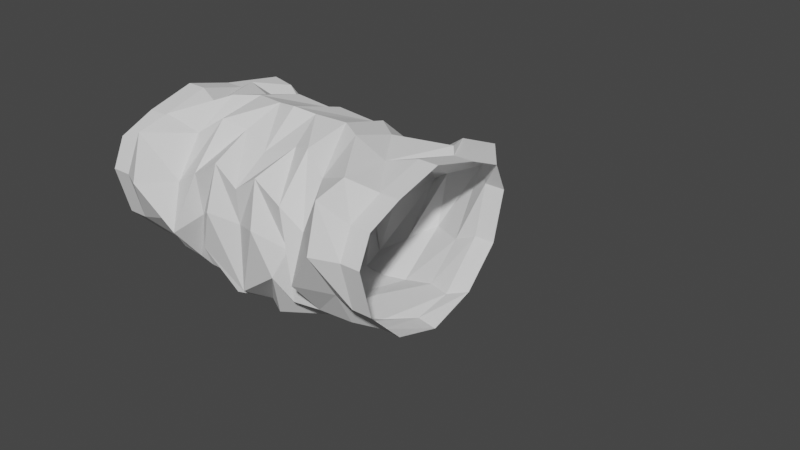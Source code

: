 # Source: tunnel_1.blend  (saved by Blender 2.92.15; exported with 4.5.12 LTS)
import bpy
from mathutils import Matrix  # noqa: F401  (used for matrix-valued properties, if any)

bpy.ops.wm.read_factory_settings(use_empty=True)
scene = bpy.context.scene
scene.name = 'Scene'

# ---- collections
col_collection = bpy.data.collections.new('Collection'); scene.collection.children.link(col_collection)
col_collection_002 = bpy.data.collections.new('Collection.002'); scene.collection.children.link(col_collection_002)
col_collection_001 = bpy.data.collections.new('Collection.001'); scene.collection.children.link(col_collection_001)

# ---- materials (node trees are filled in below, after node groups)
mat_material_001 = bpy.data.materials.new('Material.001')
mat_material_001.use_transparent_shadow = False

# ---- material node trees
mat_material_001.use_nodes = True; mat_material_001.node_tree.nodes.clear()
_N = mat_material_001.node_tree.nodes; _L = mat_material_001.node_tree.links
n0 = _N.new('ShaderNodeBsdfPrincipled'); n0.name = 'Principled BSDF'; n0.location = (10, 300)
n0.distribution = 'GGX'
n0.subsurface_method = 'BURLEY'
n0.inputs[0].default_value = (0.2075, 0.0, 0.8, 1.0)
n0.inputs[3].default_value = 1.45
n0.inputs[27].default_value = (0.0, 0.0, 0.0, 1.0)
n0.inputs[28].default_value = 1.0
n1 = _N.new('ShaderNodeOutputMaterial'); n1.name = 'Material Output'; n1.location = (300, 300)
_L.new(n0.outputs[0], n1.inputs[0])
n1.is_active_output = True

# ---- world
world_world = bpy.data.worlds.new('World'); scene.world = world_world
world_world.use_nodes = True; world_world.node_tree.nodes.clear()
_N = world_world.node_tree.nodes; _L = world_world.node_tree.links
n0 = _N.new('ShaderNodeOutputWorld'); n0.name = 'World Output'; n0.location = (300, 300)
n1 = _N.new('ShaderNodeBackground'); n1.name = 'Background'; n1.location = (10, 300)
n1.inputs[0].default_value = (0.05088, 0.05088, 0.05088, 1.0)
_L.new(n1.outputs[0], n0.inputs[0])
n0.is_active_output = True
world_world.color = (0.05088, 0.05088, 0.05088)
world_world.use_sun_shadow = False
world_world.sun_shadow_jitter_overblur = 0.0

# ---- meshes
me_cylinder_001 = bpy.data.meshes.new('Cylinder.001')
me_cylinder_001.from_pydata([(0.0, 2.829, 0.1069), (3.383, 2.915, -0.1064), (0.0, 2.849, -0.5618), (3.383, 2.19, -1.48), (0.0, 1.5, -2.046), (3.247, 1.625, -1.928), (0.0, 2.133e-08, -2.08), (3.151, -0.6757, -2.108), (0.0, -1.5, -1.784), (3.383, -2.049, -1.642), (0.0, -2.901, -1.07), (3.39, -2.722, -0.09959), (0.0, -2.528, 0.9729), (3.383, -2.936, 1.224), (0.0, -2.598, 2.052), (3.004, -2.583, 2.579), (0.0, -1.5, 2.746), (3.889, -0.9749, 2.752), (0.0, -2.006e-06, 3.552), (3.383, 0.6548, 3.484), (0.0, 1.5, 3.15), (3.383, 2.028, 2.76), (0.0, 2.653, 1.528), (3.378, 2.841, 2.133), (6.46, 2.598, -0.9482), (6.46, 3.0, 0.5518), (6.46, 1.5, -2.046), (6.452, -0.001257, -2.097), (6.46, -1.379, -1.9), (6.46, -2.237, -0.9482), (6.594, -2.867, 0.7076), (6.46, -2.793, 2.052), (6.434, -1.47, 3.291), (6.46, -1.221e-06, 3.552), (6.46, 1.5, 3.15), (6.406, 2.814, 2.028), (9.203, 2.848, -0.5599), (9.264, 2.972, 0.949), (9.264, 1.84, -1.829), (9.496, 0.4092, -1.915), (9.469, -0.919, -1.727), (9.473, -2.041, -0.9921), (9.264, -2.972, 0.1315), (9.582, -2.951, 1.54), (9.432, -1.736, 2.757), (9.264, -0.4083, 3.512), (9.608, 0.9327, 3.123), (9.339, 2.637, 1.502), (13.47, 2.634, -0.4196), (13.38, 2.993, 1.508), (13.38, 1.867, -1.535), (13.36, -0.5736, -1.821), (13.3, -2.065, -1.105), (13.6, -2.479, 0.05166), (13.36, -3.083, 1.511), (13.36, -3.018, 2.922), (13.36, -1.985, 3.164), (12.89, -0.3026, 3.0), (15.51, 1.74, 2.937), (13.38, 2.476, 2.646), (16.31, 2.598, -0.06674), (16.31, 3.0, 1.433), (16.36, 1.277, -1.667), (16.22, 0.08594, -1.759), (16.31, -1.5, -1.165), (16.31, -2.598, -0.06674), (16.31, -3.0, 1.433), (16.31, -2.598, 2.318), (16.31, -1.5, 2.791), (16.31, -7.502e-07, 3.193), (16.31, 1.5, 2.791), (17.03, 2.476, 2.646), (18.81, 2.598, -0.06674), (18.81, 3.0, 1.433), (18.81, 1.5, -1.165), (18.81, 1.143e-06, -1.628), (18.81, -1.5, -1.165), (18.81, -2.598, -0.06674), (18.81, -3.0, 1.433), (18.81, -2.598, 2.318), (18.81, -1.5, 2.791), (18.81, -9.263e-07, 3.193), (18.81, 1.5, 2.791), (18.81, 2.598, 2.318), (9.608, 0.9327, 3.123), (15.51, 1.74, 2.937)], [], [(0, 1, 3, 2), (2, 3, 5, 4), (4, 5, 7, 6), (6, 7, 9, 8), (8, 9, 11, 10), (10, 11, 13, 12), (12, 13, 15, 14), (14, 15, 17, 16), (16, 17, 19, 18), (18, 19, 21, 20), (1, 23, 35, 25), (20, 21, 23, 22), (22, 23, 1, 0), (31, 30, 42, 43), (3, 1, 25, 24), (7, 5, 26, 27), (23, 21, 34, 35), (5, 3, 24, 26), (21, 19, 33, 34), (19, 17, 32, 33), (17, 15, 31, 32), (15, 13, 30, 31), (13, 11, 29, 30), (11, 9, 28, 29), (9, 7, 27, 28), (46, 45, 57, 58), (28, 27, 39, 40), (35, 34, 46, 47), (24, 25, 37, 36), (32, 31, 43, 44), (29, 28, 40, 41), (25, 35, 47, 37), (26, 24, 36, 38), (33, 32, 44, 45), (30, 29, 41, 42), (27, 26, 38, 39), (34, 33, 45, 46), (51, 50, 62, 63), (43, 42, 54, 55), (40, 39, 51, 52), (47, 46, 58, 59), (36, 37, 49, 48), (44, 43, 55, 56), (41, 40, 52, 53), (37, 47, 59, 49), (38, 36, 48, 50), (45, 44, 56, 57), (42, 41, 53, 54), (39, 38, 50, 51), (63, 62, 74, 75), (55, 54, 66, 67), (52, 51, 63, 64), (59, 58, 70, 71), (48, 49, 61, 60), (56, 55, 67, 68), (53, 52, 64, 65), (49, 59, 71, 61), (50, 48, 60, 62), (57, 56, 68, 69), (54, 53, 65, 66), (67, 66, 78, 79), (64, 63, 75, 76), (71, 70, 82, 83), (60, 61, 73, 72), (68, 67, 79, 80), (65, 64, 76, 77), (61, 71, 83, 73), (62, 60, 72, 74), (66, 65, 77, 78), (58, 57, 69, 68, 80, 81, 82, 70), (58, 46, 84, 85)])
_uv = me_cylinder_001.uv_layers.new(name='UVMap')
_uv.uv.foreach_set('vector', [0.2592, 0.1289, 0.3207, 0.1497, 0.4638, 0.1048, 0.316, 0.09442, 0.316, 0.09442, 0.4638, 0.1048, 0.5308, 0.1074, 0.5703, 0.08115, 0.5703, 0.08115, 0.5308, 0.1074, 0.7101, 0.2662, 0.7544, 0.1495, 0.7544, 0.1495, 0.7101, 0.2662, 0.7534, 0.4209, 0.8653, 0.3277, 0.8653, 0.3277, 0.7534, 0.4209, 0.6907, 0.5923, 0.8653, 0.5966, 0.8653, 0.5966, 0.6907, 0.5923, 0.5796, 0.6641, 0.6422, 0.8182, 0.6422, 0.8182, 0.5796, 0.6641, 0.4598, 0.7272, 0.5037, 0.8298, 0.5037, 0.8298, 0.4598, 0.7272, 0.3372, 0.6119, 0.3176, 0.8173, 0.3176, 0.8173, 0.3372, 0.6119, 0.1884, 0.5297, 0.1683, 0.6697, 0.1683, 0.6697, 0.1884, 0.5297, 0.1621, 0.3866, 0.08553, 0.4909, 0.3207, 0.1497, 0.1958, 0.3053, 0.2484, 0.3144, 0.3113, 0.2214, 0.08553, 0.4909, 0.1621, 0.3866, 0.1958, 0.3053, 0.1167, 0.2575, 0.1167, 0.2575, 0.1958, 0.3053, 0.3207, 0.1497, 0.2592, 0.1289, 0.5049, 0.6355, 0.5965, 0.5786, 0.5883, 0.5008, 0.5119, 0.5356, 0.4638, 0.1048, 0.3207, 0.1497, 0.3113, 0.2214, 0.4231, 0.1689, 0.7101, 0.2662, 0.5308, 0.1074, 0.543, 0.1811, 0.6497, 0.244, 0.1958, 0.3053, 0.1621, 0.3866, 0.2359, 0.4406, 0.2484, 0.3144, 0.5308, 0.1074, 0.4638, 0.1048, 0.4231, 0.1689, 0.543, 0.1811, 0.1621, 0.3866, 0.1884, 0.5297, 0.2852, 0.5433, 0.2359, 0.4406, 0.1884, 0.5297, 0.3372, 0.6119, 0.3783, 0.6066, 0.2852, 0.5433, 0.3372, 0.6119, 0.4598, 0.7272, 0.5049, 0.6355, 0.3783, 0.6066, 0.4598, 0.7272, 0.5796, 0.6641, 0.5965, 0.5786, 0.5049, 0.6355, 0.5796, 0.6641, 0.6907, 0.5923, 0.6874, 0.476, 0.5965, 0.5786, 0.6907, 0.5923, 0.7534, 0.4209, 0.7004, 0.3547, 0.6874, 0.476, 0.7534, 0.4209, 0.7101, 0.2662, 0.6497, 0.244, 0.7004, 0.3547, 0.3234, 0.4538, 0.3519, 0.526, 0.3907, 0.4939, 0.3618, 0.4214, 0.7004, 0.3547, 0.6497, 0.244, 0.5749, 0.2739, 0.6104, 0.3506, 0.2484, 0.3144, 0.2359, 0.4406, 0.3234, 0.4538, 0.3153, 0.3336, 0.4231, 0.1689, 0.3113, 0.2214, 0.3299, 0.2944, 0.3942, 0.2422, 0.3783, 0.6066, 0.5049, 0.6355, 0.5119, 0.5356, 0.4344, 0.5524, 0.6874, 0.476, 0.7004, 0.3547, 0.6104, 0.3506, 0.6149, 0.425, 0.3113, 0.2214, 0.2484, 0.3144, 0.3153, 0.3336, 0.3299, 0.2944, 0.543, 0.1811, 0.4231, 0.1689, 0.3942, 0.2422, 0.4971, 0.2375, 0.2852, 0.5433, 0.3783, 0.6066, 0.4344, 0.5524, 0.3519, 0.526, 0.5965, 0.5786, 0.6874, 0.476, 0.6149, 0.425, 0.5883, 0.5008, 0.6497, 0.244, 0.543, 0.1811, 0.4971, 0.2375, 0.5749, 0.2739, 0.2359, 0.4406, 0.2852, 0.5433, 0.3519, 0.526, 0.3234, 0.4538, 0.5563, 0.3396, 0.4948, 0.2887, 0.4811, 0.3223, 0.514, 0.3379, 0.5119, 0.5356, 0.5883, 0.5008, 0.5333, 0.4783, 0.4872, 0.4997, 0.6104, 0.3506, 0.5749, 0.2739, 0.5563, 0.3396, 0.5709, 0.3897, 0.3153, 0.3336, 0.3234, 0.4538, 0.3618, 0.4214, 0.3528, 0.3467, 0.3942, 0.2422, 0.3299, 0.2944, 0.3768, 0.3133, 0.4465, 0.2833, 0.4344, 0.5524, 0.5119, 0.5356, 0.4872, 0.4997, 0.4525, 0.5038, 0.6149, 0.425, 0.6104, 0.3506, 0.5709, 0.3897, 0.5594, 0.4254, 0.3299, 0.2944, 0.3153, 0.3336, 0.3528, 0.3467, 0.3768, 0.3133, 0.4971, 0.2375, 0.3942, 0.2422, 0.4465, 0.2833, 0.4948, 0.2887, 0.3519, 0.526, 0.4344, 0.5524, 0.4525, 0.5038, 0.3907, 0.4939, 0.5883, 0.5008, 0.6149, 0.425, 0.5594, 0.4254, 0.5333, 0.4783, 0.5749, 0.2739, 0.4971, 0.2375, 0.4948, 0.2887, 0.5563, 0.3396, 0.514, 0.3379, 0.4811, 0.3223, 0.4682, 0.3635, 0.4825, 0.3702, 0.4872, 0.4997, 0.5333, 0.4783, 0.5057, 0.442, 0.485, 0.4535, 0.5709, 0.3897, 0.5563, 0.3396, 0.514, 0.3379, 0.5325, 0.3761, 0.3528, 0.3467, 0.3618, 0.4214, 0.3933, 0.4033, 0.3923, 0.3689, 0.4465, 0.2833, 0.3768, 0.3133, 0.4048, 0.3447, 0.439, 0.3212, 0.4525, 0.5038, 0.4872, 0.4997, 0.485, 0.4535, 0.4559, 0.4555, 0.5594, 0.4254, 0.5709, 0.3897, 0.5325, 0.3761, 0.5262, 0.4122, 0.3768, 0.3133, 0.3528, 0.3467, 0.3923, 0.3689, 0.4048, 0.3447, 0.4948, 0.2887, 0.4465, 0.2833, 0.439, 0.3212, 0.4811, 0.3223, 0.3907, 0.4939, 0.4525, 0.5038, 0.4559, 0.4555, 0.4151, 0.4417, 0.5333, 0.4783, 0.5594, 0.4254, 0.5262, 0.4122, 0.5057, 0.442, 0.485, 0.4535, 0.5057, 0.442, 0.4834, 0.4086, 0.4749, 0.4127, 0.5325, 0.3761, 0.514, 0.3379, 0.4825, 0.3702, 0.4902, 0.3831, 0.3923, 0.3689, 0.3933, 0.4033, 0.4415, 0.3913, 0.4385, 0.3796, 0.439, 0.3212, 0.4048, 0.3447, 0.4409, 0.3712, 0.4526, 0.3637, 0.4559, 0.4555, 0.485, 0.4535, 0.4749, 0.4127, 0.4635, 0.4117, 0.5262, 0.4122, 0.5325, 0.3761, 0.4902, 0.3831, 0.4902, 0.397, 0.4048, 0.3447, 0.3923, 0.3689, 0.4385, 0.3796, 0.4409, 0.3712, 0.4811, 0.3223, 0.439, 0.3212, 0.4526, 0.3637, 0.4682, 0.3635, 0.5057, 0.442, 0.5262, 0.4122, 0.4902, 0.397, 0.4834, 0.4086, 0.3618, 0.4214, 0.3907, 0.4939, 0.4151, 0.4417, 0.4559, 0.4555, 0.4635, 0.4117, 0.45, 0.4039, 0.4415, 0.3913, 0.3933, 0.4033, 0.3618, 0.4214, 0.3234, 0.4538, 0.3234, 0.4538, 0.3618, 0.4214])
me_cylinder_001.use_remesh_fix_poles = True
me_cylinder_001.use_remesh_preserve_attributes = False
me_cylinder_001.use_mirror_vertex_groups = False
me_cylinder_001.update()
me_cylinder = bpy.data.meshes.new('Cylinder')
me_cylinder.from_pydata([(0.0, 1.0, -1.0), (0.0, 1.0, 1.0), (0.1951, 0.9808, -1.0), (0.1951, 0.9808, 1.0), (0.3827, 0.9239, -1.0), (0.3827, 0.9239, 1.0), (0.5556, 0.8315, -1.0), (0.5556, 0.8315, 1.0), (0.7071, 0.7071, -1.0), (0.7071, 0.7071, 1.0), (0.8315, 0.5556, -1.0), (0.8315, 0.5556, 1.0), (0.9239, 0.3827, -1.0), (0.9239, 0.3827, 1.0), (0.9808, 0.1951, -1.0), (0.9808, 0.1951, 1.0), (1.0, 7.55e-08, -1.0), (1.0, 7.55e-08, 1.0), (0.9808, -0.1951, -1.0), (0.9808, -0.1951, 1.0), (0.9239, -0.3827, -1.0), (0.9239, -0.3827, 1.0), (0.8315, -0.5556, -1.0), (0.8315, -0.5556, 1.0), (0.7071, -0.7071, -1.0), (0.7071, -0.7071, 1.0), (0.5556, -0.8315, -1.0), (0.5556, -0.8315, 1.0), (0.3827, -0.9239, -1.0), (0.3827, -0.9239, 1.0), (0.1951, -0.9808, -1.0), (0.1951, -0.9808, 1.0), (-3.258e-07, -1.0, -1.0), (-3.258e-07, -1.0, 1.0), (-0.1951, -0.9808, -1.0), (-0.1951, -0.9808, 1.0), (-0.3827, -0.9239, -1.0), (-0.3827, -0.9239, 1.0), (-0.5556, -0.8315, -1.0), (-0.5556, -0.8315, 1.0), (-0.7071, -0.7071, -1.0), (-0.7071, -0.7071, 1.0), (-0.8315, -0.5556, -1.0), (-0.8315, -0.5556, 1.0), (-0.9239, -0.3827, -1.0), (-0.9239, -0.3827, 1.0), (-0.9808, -0.1951, -1.0), (-0.9808, -0.1951, 1.0), (-1.0, 9.656e-07, -1.0), (-1.0, 9.656e-07, 1.0), (-0.9808, 0.1951, -1.0), (-0.9808, 0.1951, 1.0), (-0.9239, 0.3827, -1.0), (-0.9239, 0.3827, 1.0), (-0.8315, 0.5556, -1.0), (-0.8315, 0.5556, 1.0), (-0.7071, 0.7071, -1.0), (-0.7071, 0.7071, 1.0), (-0.5556, 0.8315, -1.0), (-0.5556, 0.8315, 1.0), (-0.3827, 0.9239, -1.0), (-0.3827, 0.9239, 1.0), (-0.1951, 0.9808, -1.0), (-0.1951, 0.9808, 1.0)], [], [(0, 1, 3, 2), (2, 3, 5, 4), (4, 5, 7, 6), (6, 7, 9, 8), (8, 9, 11, 10), (10, 11, 13, 12), (12, 13, 15, 14), (14, 15, 17, 16), (16, 17, 19, 18), (18, 19, 21, 20), (20, 21, 23, 22), (22, 23, 25, 24), (24, 25, 27, 26), (26, 27, 29, 28), (28, 29, 31, 30), (30, 31, 33, 32), (32, 33, 35, 34), (34, 35, 37, 36), (36, 37, 39, 38), (38, 39, 41, 40), (40, 41, 43, 42), (42, 43, 45, 44), (44, 45, 47, 46), (46, 47, 49, 48), (48, 49, 51, 50), (50, 51, 53, 52), (52, 53, 55, 54), (54, 55, 57, 56), (56, 57, 59, 58), (58, 59, 61, 60), (3, 1, 63, 61, 59, 57, 55, 53, 51, 49, 47, 45, 43, 41, 39, 37, 35, 33, 31, 29, 27, 25, 23, 21, 19, 17, 15, 13, 11, 9, 7, 5), (60, 61, 63, 62), (62, 63, 1, 0), (0, 2, 4, 6, 8, 10, 12, 14, 16, 18, 20, 22, 24, 26, 28, 30, 32, 34, 36, 38, 40, 42, 44, 46, 48, 50, 52, 54, 56, 58, 60, 62)])
_uv = me_cylinder.uv_layers.new(name='UVMap')
_uv.uv.foreach_set('vector', [1.0, 0.5, 1.0, 1.0, 0.9688, 1.0, 0.9688, 0.5, 0.9688, 0.5, 0.9688, 1.0, 0.9375, 1.0, 0.9375, 0.5, 0.9375, 0.5, 0.9375, 1.0, 0.9062, 1.0, 0.9062, 0.5, 0.9062, 0.5, 0.9062, 1.0, 0.875, 1.0, 0.875, 0.5, 0.875, 0.5, 0.875, 1.0, 0.8438, 1.0, 0.8438, 0.5, 0.8438, 0.5, 0.8438, 1.0, 0.8125, 1.0, 0.8125, 0.5, 0.8125, 0.5, 0.8125, 1.0, 0.7812, 1.0, 0.7812, 0.5, 0.7812, 0.5, 0.7812, 1.0, 0.75, 1.0, 0.75, 0.5, 0.75, 0.5, 0.75, 1.0, 0.7188, 1.0, 0.7188, 0.5, 0.7188, 0.5, 0.7188, 1.0, 0.6875, 1.0, 0.6875, 0.5, 0.6875, 0.5, 0.6875, 1.0, 0.6562, 1.0, 0.6562, 0.5, 0.6562, 0.5, 0.6562, 1.0, 0.625, 1.0, 0.625, 0.5, 0.625, 0.5, 0.625, 1.0, 0.5938, 1.0, 0.5938, 0.5, 0.5938, 0.5, 0.5938, 1.0, 0.5625, 1.0, 0.5625, 0.5, 0.5625, 0.5, 0.5625, 1.0, 0.5312, 1.0, 0.5312, 0.5, 0.5312, 0.5, 0.5312, 1.0, 0.5, 1.0, 0.5, 0.5, 0.5, 0.5, 0.5, 1.0, 0.4688, 1.0, 0.4688, 0.5, 0.4688, 0.5, 0.4688, 1.0, 0.4375, 1.0, 0.4375, 0.5, 0.4375, 0.5, 0.4375, 1.0, 0.4062, 1.0, 0.4062, 0.5, 0.4062, 0.5, 0.4062, 1.0, 0.375, 1.0, 0.375, 0.5, 0.375, 0.5, 0.375, 1.0, 0.3438, 1.0, 0.3438, 0.5, 0.3438, 0.5, 0.3438, 1.0, 0.3125, 1.0, 0.3125, 0.5, 0.3125, 0.5, 0.3125, 1.0, 0.2812, 1.0, 0.2812, 0.5, 0.2812, 0.5, 0.2812, 1.0, 0.25, 1.0, 0.25, 0.5, 0.25, 0.5, 0.25, 1.0, 0.2188, 1.0, 0.2188, 0.5, 0.2188, 0.5, 0.2188, 1.0, 0.1875, 1.0, 0.1875, 0.5, 0.1875, 0.5, 0.1875, 1.0, 0.1562, 1.0, 0.1562, 0.5, 0.1562, 0.5, 0.1562, 1.0, 0.125, 1.0, 0.125, 0.5, 0.125, 0.5, 0.125, 1.0, 0.09375, 1.0, 0.09375, 0.5, 0.09375, 0.5, 0.09375, 1.0, 0.0625, 1.0, 0.0625, 0.5, 0.2968, 0.4854, 0.25, 0.49, 0.2032, 0.4854, 0.1582, 0.4717, 0.1167, 0.4496, 0.08029, 0.4197, 0.05045, 0.3833, 0.02827, 0.3418, 0.01461, 0.2968, 0.01, 0.25, 0.01461, 0.2032, 0.02827, 0.1582, 0.05045, 0.1167, 0.08029, 0.08029, 0.1167, 0.05045, 0.1582, 0.02827, 0.2032, 0.01461, 0.25, 0.01, 0.2968, 0.01461, 0.3418, 0.02827, 0.3833, 0.05045, 0.4197, 0.08029, 0.4496, 0.1167, 0.4717, 0.1582, 0.4854, 0.2032, 0.49, 0.25, 0.4854, 0.2968, 0.4717, 0.3418, 0.4496, 0.3833, 0.4197, 0.4197, 0.3833, 0.4496, 0.3418, 0.4717, 0.0625, 0.5, 0.0625, 1.0, 0.03125, 1.0, 0.03125, 0.5, 0.03125, 0.5, 0.03125, 1.0, 0.0, 1.0, 0.0, 0.5, 0.75, 0.49, 0.7968, 0.4854, 0.8418, 0.4717, 0.8833, 0.4496, 0.9197, 0.4197, 0.9496, 0.3833, 0.9717, 0.3418, 0.9854, 0.2968, 0.99, 0.25, 0.9854, 0.2032, 0.9717, 0.1582, 0.9496, 0.1167, 0.9197, 0.08029, 0.8833, 0.05045, 0.8418, 0.02827, 0.7968, 0.01461, 0.75, 0.01, 0.7032, 0.01461, 0.6582, 0.02827, 0.6167, 0.05045, 0.5803, 0.08029, 0.5504, 0.1167, 0.5283, 0.1582, 0.5146, 0.2032, 0.51, 0.25, 0.5146, 0.2968, 0.5283, 0.3418, 0.5504, 0.3833, 0.5803, 0.4197, 0.6167, 0.4496, 0.6582, 0.4717, 0.7032, 0.4854])
me_cylinder.materials.append(mat_material_001)
me_cylinder.use_remesh_fix_poles = True
me_cylinder.use_remesh_preserve_attributes = False
me_cylinder.use_mirror_vertex_groups = False
me_cylinder.update()
me_cylinder_002 = bpy.data.meshes.new('Cylinder.002')
me_cylinder_002.from_pydata([(0.0, 1.0, -1.0), (0.0, 1.0, 1.0), (0.1951, 0.9808, -1.0), (0.1951, 0.9808, 1.0), (0.3827, 0.9239, -1.0), (0.3827, 0.9239, 1.0), (0.5556, 0.8315, -1.0), (0.5556, 0.8315, 1.0), (0.7071, 0.7071, -1.0), (0.7071, 0.7071, 1.0), (0.8315, 0.5556, -1.0), (0.8315, 0.5556, 1.0), (0.9239, 0.3827, -1.0), (0.9239, 0.3827, 1.0), (0.9808, 0.1951, -1.0), (0.9808, 0.1951, 1.0), (1.0, 7.55e-08, -1.0), (1.0, 7.55e-08, 1.0), (0.9808, -0.1951, -1.0), (0.9808, -0.1951, 1.0), (0.9239, -0.3827, -1.0), (0.9239, -0.3827, 1.0), (0.8315, -0.5556, -1.0), (0.8315, -0.5556, 1.0), (0.7071, -0.7071, -1.0), (0.7071, -0.7071, 1.0), (0.5556, -0.8315, -1.0), (0.5556, -0.8315, 1.0), (0.3827, -0.9239, -1.0), (0.3827, -0.9239, 1.0), (0.1951, -0.9808, -1.0), (0.1951, -0.9808, 1.0), (-3.258e-07, -1.0, -1.0), (-3.258e-07, -1.0, 1.0), (-0.1951, -0.9808, -1.0), (-0.1951, -0.9808, 1.0), (-0.3827, -0.9239, -1.0), (-0.3827, -0.9239, 1.0), (-0.5556, -0.8315, -1.0), (-0.5556, -0.8315, 1.0), (-0.7071, -0.7071, -1.0), (-0.7071, -0.7071, 1.0), (-0.8315, -0.5556, -1.0), (-0.8315, -0.5556, 1.0), (-0.9239, -0.3827, -1.0), (-0.9239, -0.3827, 1.0), (-0.9808, -0.1951, -1.0), (-0.9808, -0.1951, 1.0), (-1.0, 9.656e-07, -1.0), (-1.0, 9.656e-07, 1.0), (-0.9808, 0.1951, -1.0), (-0.9808, 0.1951, 1.0), (-0.9239, 0.3827, -1.0), (-0.9239, 0.3827, 1.0), (-0.8315, 0.5556, -1.0), (-0.8315, 0.5556, 1.0), (-0.7071, 0.7071, -1.0), (-0.7071, 0.7071, 1.0), (-0.5556, 0.8315, -1.0), (-0.5556, 0.8315, 1.0), (-0.3827, 0.9239, -1.0), (-0.3827, 0.9239, 1.0), (-0.1951, 0.9808, -1.0), (-0.1951, 0.9808, 1.0)], [], [(0, 1, 3, 2), (2, 3, 5, 4), (4, 5, 7, 6), (6, 7, 9, 8), (8, 9, 11, 10), (10, 11, 13, 12), (12, 13, 15, 14), (14, 15, 17, 16), (16, 17, 19, 18), (18, 19, 21, 20), (20, 21, 23, 22), (22, 23, 25, 24), (24, 25, 27, 26), (26, 27, 29, 28), (28, 29, 31, 30), (30, 31, 33, 32), (32, 33, 35, 34), (34, 35, 37, 36), (36, 37, 39, 38), (38, 39, 41, 40), (40, 41, 43, 42), (42, 43, 45, 44), (44, 45, 47, 46), (46, 47, 49, 48), (48, 49, 51, 50), (50, 51, 53, 52), (52, 53, 55, 54), (54, 55, 57, 56), (56, 57, 59, 58), (58, 59, 61, 60), (3, 1, 63, 61, 59, 57, 55, 53, 51, 49, 47, 45, 43, 41, 39, 37, 35, 33, 31, 29, 27, 25, 23, 21, 19, 17, 15, 13, 11, 9, 7, 5), (60, 61, 63, 62), (62, 63, 1, 0), (0, 2, 4, 6, 8, 10, 12, 14, 16, 18, 20, 22, 24, 26, 28, 30, 32, 34, 36, 38, 40, 42, 44, 46, 48, 50, 52, 54, 56, 58, 60, 62)])
_uv = me_cylinder_002.uv_layers.new(name='UVMap')
_uv.uv.foreach_set('vector', [1.0, 0.5, 1.0, 1.0, 0.9688, 1.0, 0.9688, 0.5, 0.9688, 0.5, 0.9688, 1.0, 0.9375, 1.0, 0.9375, 0.5, 0.9375, 0.5, 0.9375, 1.0, 0.9062, 1.0, 0.9062, 0.5, 0.9062, 0.5, 0.9062, 1.0, 0.875, 1.0, 0.875, 0.5, 0.875, 0.5, 0.875, 1.0, 0.8438, 1.0, 0.8438, 0.5, 0.8438, 0.5, 0.8438, 1.0, 0.8125, 1.0, 0.8125, 0.5, 0.8125, 0.5, 0.8125, 1.0, 0.7812, 1.0, 0.7812, 0.5, 0.7812, 0.5, 0.7812, 1.0, 0.75, 1.0, 0.75, 0.5, 0.75, 0.5, 0.75, 1.0, 0.7188, 1.0, 0.7188, 0.5, 0.7188, 0.5, 0.7188, 1.0, 0.6875, 1.0, 0.6875, 0.5, 0.6875, 0.5, 0.6875, 1.0, 0.6562, 1.0, 0.6562, 0.5, 0.6562, 0.5, 0.6562, 1.0, 0.625, 1.0, 0.625, 0.5, 0.625, 0.5, 0.625, 1.0, 0.5938, 1.0, 0.5938, 0.5, 0.5938, 0.5, 0.5938, 1.0, 0.5625, 1.0, 0.5625, 0.5, 0.5625, 0.5, 0.5625, 1.0, 0.5312, 1.0, 0.5312, 0.5, 0.5312, 0.5, 0.5312, 1.0, 0.5, 1.0, 0.5, 0.5, 0.5, 0.5, 0.5, 1.0, 0.4688, 1.0, 0.4688, 0.5, 0.4688, 0.5, 0.4688, 1.0, 0.4375, 1.0, 0.4375, 0.5, 0.4375, 0.5, 0.4375, 1.0, 0.4062, 1.0, 0.4062, 0.5, 0.4062, 0.5, 0.4062, 1.0, 0.375, 1.0, 0.375, 0.5, 0.375, 0.5, 0.375, 1.0, 0.3438, 1.0, 0.3438, 0.5, 0.3438, 0.5, 0.3438, 1.0, 0.3125, 1.0, 0.3125, 0.5, 0.3125, 0.5, 0.3125, 1.0, 0.2812, 1.0, 0.2812, 0.5, 0.2812, 0.5, 0.2812, 1.0, 0.25, 1.0, 0.25, 0.5, 0.25, 0.5, 0.25, 1.0, 0.2188, 1.0, 0.2188, 0.5, 0.2188, 0.5, 0.2188, 1.0, 0.1875, 1.0, 0.1875, 0.5, 0.1875, 0.5, 0.1875, 1.0, 0.1562, 1.0, 0.1562, 0.5, 0.1562, 0.5, 0.1562, 1.0, 0.125, 1.0, 0.125, 0.5, 0.125, 0.5, 0.125, 1.0, 0.09375, 1.0, 0.09375, 0.5, 0.09375, 0.5, 0.09375, 1.0, 0.0625, 1.0, 0.0625, 0.5, 0.2968, 0.4854, 0.25, 0.49, 0.2032, 0.4854, 0.1582, 0.4717, 0.1167, 0.4496, 0.08029, 0.4197, 0.05045, 0.3833, 0.02827, 0.3418, 0.01461, 0.2968, 0.01, 0.25, 0.01461, 0.2032, 0.02827, 0.1582, 0.05045, 0.1167, 0.08029, 0.08029, 0.1167, 0.05045, 0.1582, 0.02827, 0.2032, 0.01461, 0.25, 0.01, 0.2968, 0.01461, 0.3418, 0.02827, 0.3833, 0.05045, 0.4197, 0.08029, 0.4496, 0.1167, 0.4717, 0.1582, 0.4854, 0.2032, 0.49, 0.25, 0.4854, 0.2968, 0.4717, 0.3418, 0.4496, 0.3833, 0.4197, 0.4197, 0.3833, 0.4496, 0.3418, 0.4717, 0.0625, 0.5, 0.0625, 1.0, 0.03125, 1.0, 0.03125, 0.5, 0.03125, 0.5, 0.03125, 1.0, 0.0, 1.0, 0.0, 0.5, 0.75, 0.49, 0.7968, 0.4854, 0.8418, 0.4717, 0.8833, 0.4496, 0.9197, 0.4197, 0.9496, 0.3833, 0.9717, 0.3418, 0.9854, 0.2968, 0.99, 0.25, 0.9854, 0.2032, 0.9717, 0.1582, 0.9496, 0.1167, 0.9197, 0.08029, 0.8833, 0.05045, 0.8418, 0.02827, 0.7968, 0.01461, 0.75, 0.01, 0.7032, 0.01461, 0.6582, 0.02827, 0.6167, 0.05045, 0.5803, 0.08029, 0.5504, 0.1167, 0.5283, 0.1582, 0.5146, 0.2032, 0.51, 0.25, 0.5146, 0.2968, 0.5283, 0.3418, 0.5504, 0.3833, 0.5803, 0.4197, 0.6167, 0.4496, 0.6582, 0.4717, 0.7032, 0.4854])
me_cylinder_002.materials.append(mat_material_001)
me_cylinder_002.use_remesh_fix_poles = True
me_cylinder_002.use_remesh_preserve_attributes = False
me_cylinder_002.use_mirror_vertex_groups = False
me_cylinder_002.update()
me_cylinder_006 = bpy.data.meshes.new('Cylinder.006')
me_cylinder_006.from_pydata([(0.0, 2.829, 0.1069), (3.383, 2.915, -0.1064), (0.0, 2.849, -0.5618), (3.383, 2.19, -1.48), (0.0, 1.5, -2.046), (3.247, 1.625, -1.928), (0.0, 2.133e-08, -2.08), (3.151, -0.6757, -2.108), (0.0, -1.5, -1.784), (3.383, -2.049, -1.642), (0.0, -3.117, -1.07), (3.39, -2.722, -0.09959), (0.0, -2.528, 0.9729), (3.383, -2.936, 1.224), (0.0, -2.598, 2.052), (3.004, -2.583, 2.579), (0.0, -1.5, 2.746), (3.889, -0.9749, 2.752), (0.0, -2.006e-06, 3.552), (3.383, 0.6548, 3.484), (0.0, 1.5, 3.15), (3.383, 2.028, 2.76), (0.0, 2.178, 1.528), (3.378, 2.841, 2.133), (6.46, 2.598, -0.9482), (6.46, 3.0, 0.5518), (6.46, 1.5, -2.046), (6.452, -0.001257, -2.097), (6.46, -1.379, -1.9), (6.46, -2.823, -0.9482), (6.594, -2.649, 0.7076), (6.46, -2.598, 2.052), (6.434, -1.47, 3.291), (6.46, -1.221e-06, 3.552), (6.46, 1.5, 3.15), (6.406, 2.814, 2.028), (9.203, 3.17, -0.5599), (9.264, 2.972, 0.949), (9.264, 1.84, -1.829), (9.496, -0.07668, -1.915), (9.469, -1.338, -1.727), (9.473, -2.575, -0.9921), (9.264, -2.576, 0.1315), (9.582, -2.547, 1.54), (9.432, -1.736, 2.757), (9.264, -0.4083, 3.512), (9.608, 0.9327, 3.123), (10.5, 2.984, 1.502), (13.47, 2.634, -0.4196), (13.38, 3.408, 1.508), (13.38, 1.867, -1.535), (13.36, -0.5736, -1.821), (13.3, -2.065, -1.105), (13.6, -2.479, 0.05166), (13.36, -3.396, 1.511), (13.36, -3.018, 2.922), (13.36, -1.985, 3.164), (12.89, -0.3026, 3.0), (15.51, 1.74, 2.937), (13.37, 3.021, 2.676), (16.31, 2.598, -0.06674), (16.31, 3.0, 1.433), (16.36, 1.277, -1.793), (16.22, 0.08594, -1.759), (16.31, -1.5, -1.165), (16.31, -2.598, -0.06674), (16.31, -3.0, 1.433), (16.31, -2.598, 2.318), (16.31, -1.5, 2.791), (16.31, -7.502e-07, 3.193), (16.31, 1.5, 2.791), (17.03, 3.279, 2.646), (18.81, 2.598, -0.06674), (18.81, 3.0, 1.433), (18.81, 1.5, -1.165), (18.81, 1.143e-06, -1.628), (18.81, -1.5, -1.165), (18.81, -2.598, -0.06674), (18.81, -3.0, 1.433), (18.81, -2.598, 2.318), (18.81, -1.5, 2.791), (18.81, -9.263e-07, 3.193), (18.81, 1.5, 2.791), (18.81, 2.598, 2.318), (9.608, 0.9327, 3.123), (15.51, 1.74, 2.937)], [], [(0, 1, 3, 2), (2, 3, 5, 4), (4, 5, 7, 6), (6, 7, 9, 8), (8, 9, 11, 10), (10, 11, 13, 12), (12, 13, 15, 14), (14, 15, 17, 16), (16, 17, 19, 18), (18, 19, 21, 20), (1, 23, 35, 25), (20, 21, 23, 22), (22, 23, 1, 0), (31, 30, 42, 43), (3, 1, 25, 24), (7, 5, 26, 27), (23, 21, 34, 35), (5, 3, 24, 26), (21, 19, 33, 34), (19, 17, 32, 33), (17, 15, 31, 32), (15, 13, 30, 31), (13, 11, 29, 30), (11, 9, 28, 29), (9, 7, 27, 28), (46, 45, 57, 58), (28, 27, 39, 40), (35, 34, 46, 47), (24, 25, 37, 36), (32, 31, 43, 44), (29, 28, 40, 41), (25, 35, 47, 37), (26, 24, 36, 38), (33, 32, 44, 45), (30, 29, 41, 42), (27, 26, 38, 39), (34, 33, 45, 46), (51, 50, 62, 63), (43, 42, 54, 55), (40, 39, 51, 52), (47, 46, 58, 59), (36, 37, 49, 48), (44, 43, 55, 56), (41, 40, 52, 53), (37, 47, 59, 49), (38, 36, 48, 50), (45, 44, 56, 57), (42, 41, 53, 54), (39, 38, 50, 51), (63, 62, 74, 75), (55, 54, 66, 67), (52, 51, 63, 64), (59, 58, 70, 71), (48, 49, 61, 60), (56, 55, 67, 68), (53, 52, 64, 65), (49, 59, 71, 61), (50, 48, 60, 62), (57, 56, 68, 69), (54, 53, 65, 66), (67, 66, 78, 79), (64, 63, 75, 76), (71, 70, 82, 83), (60, 61, 73, 72), (68, 67, 79, 80), (65, 64, 76, 77), (61, 71, 83, 73), (62, 60, 72, 74), (66, 65, 77, 78), (58, 57, 69, 68, 80, 81, 82, 70), (58, 46, 84, 85)])
_uv = me_cylinder_006.uv_layers.new(name='UVMap')
_uv.uv.foreach_set('vector', [0.2592, 0.1289, 0.3207, 0.1497, 0.4638, 0.1048, 0.316, 0.09442, 0.316, 0.09442, 0.4638, 0.1048, 0.5308, 0.1074, 0.5703, 0.08115, 0.5703, 0.08115, 0.5308, 0.1074, 0.7101, 0.2662, 0.7544, 0.1495, 0.7544, 0.1495, 0.7101, 0.2662, 0.7534, 0.4209, 0.8653, 0.3277, 0.8653, 0.3277, 0.7534, 0.4209, 0.6907, 0.5923, 0.8653, 0.5966, 0.8653, 0.5966, 0.6907, 0.5923, 0.5796, 0.6641, 0.6422, 0.8182, 0.6422, 0.8182, 0.5796, 0.6641, 0.4598, 0.7272, 0.5037, 0.8298, 0.5037, 0.8298, 0.4598, 0.7272, 0.3372, 0.6119, 0.3176, 0.8173, 0.3176, 0.8173, 0.3372, 0.6119, 0.1884, 0.5297, 0.1683, 0.6697, 0.1683, 0.6697, 0.1884, 0.5297, 0.1621, 0.3866, 0.08553, 0.4909, 0.3207, 0.1497, 0.1958, 0.3053, 0.2484, 0.3144, 0.3113, 0.2214, 0.08553, 0.4909, 0.1621, 0.3866, 0.1958, 0.3053, 0.1167, 0.2575, 0.1167, 0.2575, 0.1958, 0.3053, 0.3207, 0.1497, 0.2592, 0.1289, 0.5049, 0.6355, 0.5965, 0.5786, 0.5883, 0.5008, 0.5119, 0.5356, 0.4638, 0.1048, 0.3207, 0.1497, 0.3113, 0.2214, 0.4231, 0.1689, 0.7101, 0.2662, 0.5308, 0.1074, 0.543, 0.1811, 0.6497, 0.244, 0.1958, 0.3053, 0.1621, 0.3866, 0.2359, 0.4406, 0.2484, 0.3144, 0.5308, 0.1074, 0.4638, 0.1048, 0.4231, 0.1689, 0.543, 0.1811, 0.1621, 0.3866, 0.1884, 0.5297, 0.2852, 0.5433, 0.2359, 0.4406, 0.1884, 0.5297, 0.3372, 0.6119, 0.3783, 0.6066, 0.2852, 0.5433, 0.3372, 0.6119, 0.4598, 0.7272, 0.5049, 0.6355, 0.3783, 0.6066, 0.4598, 0.7272, 0.5796, 0.6641, 0.5965, 0.5786, 0.5049, 0.6355, 0.5796, 0.6641, 0.6907, 0.5923, 0.6874, 0.476, 0.5965, 0.5786, 0.6907, 0.5923, 0.7534, 0.4209, 0.7004, 0.3547, 0.6874, 0.476, 0.7534, 0.4209, 0.7101, 0.2662, 0.6497, 0.244, 0.7004, 0.3547, 0.3234, 0.4538, 0.3519, 0.526, 0.3907, 0.4939, 0.3618, 0.4214, 0.7004, 0.3547, 0.6497, 0.244, 0.5749, 0.2739, 0.6104, 0.3506, 0.2484, 0.3144, 0.2359, 0.4406, 0.3234, 0.4538, 0.3153, 0.3336, 0.4231, 0.1689, 0.3113, 0.2214, 0.3299, 0.2944, 0.3942, 0.2422, 0.3783, 0.6066, 0.5049, 0.6355, 0.5119, 0.5356, 0.4344, 0.5524, 0.6874, 0.476, 0.7004, 0.3547, 0.6104, 0.3506, 0.6149, 0.425, 0.3113, 0.2214, 0.2484, 0.3144, 0.3153, 0.3336, 0.3299, 0.2944, 0.543, 0.1811, 0.4231, 0.1689, 0.3942, 0.2422, 0.4971, 0.2375, 0.2852, 0.5433, 0.3783, 0.6066, 0.4344, 0.5524, 0.3519, 0.526, 0.5965, 0.5786, 0.6874, 0.476, 0.6149, 0.425, 0.5883, 0.5008, 0.6497, 0.244, 0.543, 0.1811, 0.4971, 0.2375, 0.5749, 0.2739, 0.2359, 0.4406, 0.2852, 0.5433, 0.3519, 0.526, 0.3234, 0.4538, 0.5563, 0.3396, 0.4948, 0.2887, 0.4811, 0.3223, 0.514, 0.3379, 0.5119, 0.5356, 0.5883, 0.5008, 0.5333, 0.4783, 0.4872, 0.4997, 0.6104, 0.3506, 0.5749, 0.2739, 0.5563, 0.3396, 0.5709, 0.3897, 0.3153, 0.3336, 0.3234, 0.4538, 0.3618, 0.4214, 0.3528, 0.3467, 0.3942, 0.2422, 0.3299, 0.2944, 0.3768, 0.3133, 0.4465, 0.2833, 0.4344, 0.5524, 0.5119, 0.5356, 0.4872, 0.4997, 0.4525, 0.5038, 0.6149, 0.425, 0.6104, 0.3506, 0.5709, 0.3897, 0.5594, 0.4254, 0.3299, 0.2944, 0.3153, 0.3336, 0.3528, 0.3467, 0.3768, 0.3133, 0.4971, 0.2375, 0.3942, 0.2422, 0.4465, 0.2833, 0.4948, 0.2887, 0.3519, 0.526, 0.4344, 0.5524, 0.4525, 0.5038, 0.3907, 0.4939, 0.5883, 0.5008, 0.6149, 0.425, 0.5594, 0.4254, 0.5333, 0.4783, 0.5749, 0.2739, 0.4971, 0.2375, 0.4948, 0.2887, 0.5563, 0.3396, 0.514, 0.3379, 0.4811, 0.3223, 0.4682, 0.3635, 0.4825, 0.3702, 0.4872, 0.4997, 0.5333, 0.4783, 0.5057, 0.442, 0.485, 0.4535, 0.5709, 0.3897, 0.5563, 0.3396, 0.514, 0.3379, 0.5325, 0.3761, 0.3528, 0.3467, 0.3618, 0.4214, 0.3933, 0.4033, 0.3923, 0.3689, 0.4465, 0.2833, 0.3768, 0.3133, 0.4048, 0.3447, 0.439, 0.3212, 0.4525, 0.5038, 0.4872, 0.4997, 0.485, 0.4535, 0.4559, 0.4555, 0.5594, 0.4254, 0.5709, 0.3897, 0.5325, 0.3761, 0.5262, 0.4122, 0.3768, 0.3133, 0.3528, 0.3467, 0.3923, 0.3689, 0.4048, 0.3447, 0.4948, 0.2887, 0.4465, 0.2833, 0.439, 0.3212, 0.4811, 0.3223, 0.3907, 0.4939, 0.4525, 0.5038, 0.4559, 0.4555, 0.4151, 0.4417, 0.5333, 0.4783, 0.5594, 0.4254, 0.5262, 0.4122, 0.5057, 0.442, 0.485, 0.4535, 0.5057, 0.442, 0.4834, 0.4086, 0.4749, 0.4127, 0.5325, 0.3761, 0.514, 0.3379, 0.4825, 0.3702, 0.4902, 0.3831, 0.3923, 0.3689, 0.3933, 0.4033, 0.4415, 0.3913, 0.4385, 0.3796, 0.439, 0.3212, 0.4048, 0.3447, 0.4409, 0.3712, 0.4526, 0.3637, 0.4559, 0.4555, 0.485, 0.4535, 0.4749, 0.4127, 0.4635, 0.4117, 0.5262, 0.4122, 0.5325, 0.3761, 0.4902, 0.3831, 0.4902, 0.397, 0.4048, 0.3447, 0.3923, 0.3689, 0.4385, 0.3796, 0.4409, 0.3712, 0.4811, 0.3223, 0.439, 0.3212, 0.4526, 0.3637, 0.4682, 0.3635, 0.5057, 0.442, 0.5262, 0.4122, 0.4902, 0.397, 0.4834, 0.4086, 0.3618, 0.4214, 0.3907, 0.4939, 0.4151, 0.4417, 0.4559, 0.4555, 0.4635, 0.4117, 0.45, 0.4039, 0.4415, 0.3913, 0.3933, 0.4033, 0.3618, 0.4214, 0.3234, 0.4538, 0.3234, 0.4538, 0.3618, 0.4214])
me_cylinder_006.use_remesh_fix_poles = True
me_cylinder_006.use_remesh_preserve_attributes = False
me_cylinder_006.use_mirror_vertex_groups = False
me_cylinder_006.update()
me_cylinder_008 = bpy.data.meshes.new('Cylinder.008')
me_cylinder_008.from_pydata([(0.0, 1.0, -1.0), (0.0, 1.0, 1.0), (0.1951, 0.9808, -1.0), (0.1951, 0.9808, 1.0), (0.3827, 0.9239, -1.0), (0.3827, 0.9239, 1.0), (0.5556, 0.8315, -1.0), (0.5556, 0.8315, 1.0), (0.7071, 0.7071, -1.0), (0.7071, 0.7071, 1.0), (0.8315, 0.5556, -1.0), (0.8315, 0.5556, 1.0), (0.9239, 0.3827, -1.0), (0.9239, 0.3827, 1.0), (0.9808, 0.1951, -1.0), (0.9808, 0.1951, 1.0), (1.0, 7.55e-08, -1.0), (1.0, 7.55e-08, 1.0), (0.9808, -0.1951, -1.0), (0.9808, -0.1951, 1.0), (0.9239, -0.3827, -1.0), (0.9239, -0.3827, 1.0), (0.8315, -0.5556, -1.0), (0.8315, -0.5556, 1.0), (0.7071, -0.7071, -1.0), (0.7071, -0.7071, 1.0), (0.5556, -0.8315, -1.0), (0.5556, -0.8315, 1.0), (0.3827, -0.9239, -1.0), (0.3827, -0.9239, 1.0), (0.1951, -0.9808, -1.0), (0.1951, -0.9808, 1.0), (-3.258e-07, -1.0, -1.0), (-3.258e-07, -1.0, 1.0), (-0.1951, -0.9808, -1.0), (-0.1951, -0.9808, 1.0), (-0.3827, -0.9239, -1.0), (-0.3827, -0.9239, 1.0), (-0.5556, -0.8315, -1.0), (-0.5556, -0.8315, 1.0), (-0.7071, -0.7071, -1.0), (-0.7071, -0.7071, 1.0), (-0.8315, -0.5556, -1.0), (-0.8315, -0.5556, 1.0), (-0.9239, -0.3827, -1.0), (-0.9239, -0.3827, 1.0), (-0.9808, -0.1951, -1.0), (-0.9808, -0.1951, 1.0), (-1.0, 9.656e-07, -1.0), (-1.0, 9.656e-07, 1.0), (-0.9808, 0.1951, -1.0), (-0.9808, 0.1951, 1.0), (-0.9239, 0.3827, -1.0), (-0.9239, 0.3827, 1.0), (-0.8315, 0.5556, -1.0), (-0.8315, 0.5556, 1.0), (-0.7071, 0.7071, -1.0), (-0.7071, 0.7071, 1.0), (-0.5556, 0.8315, -1.0), (-0.5556, 0.8315, 1.0), (-0.3827, 0.9239, -1.0), (-0.3827, 0.9239, 1.0), (-0.1951, 0.9808, -1.0), (-0.1951, 0.9808, 1.0)], [], [(0, 1, 3, 2), (2, 3, 5, 4), (4, 5, 7, 6), (6, 7, 9, 8), (8, 9, 11, 10), (10, 11, 13, 12), (12, 13, 15, 14), (14, 15, 17, 16), (16, 17, 19, 18), (18, 19, 21, 20), (20, 21, 23, 22), (22, 23, 25, 24), (24, 25, 27, 26), (26, 27, 29, 28), (28, 29, 31, 30), (30, 31, 33, 32), (32, 33, 35, 34), (34, 35, 37, 36), (36, 37, 39, 38), (38, 39, 41, 40), (40, 41, 43, 42), (42, 43, 45, 44), (44, 45, 47, 46), (46, 47, 49, 48), (48, 49, 51, 50), (50, 51, 53, 52), (52, 53, 55, 54), (54, 55, 57, 56), (56, 57, 59, 58), (58, 59, 61, 60), (3, 1, 63, 61, 59, 57, 55, 53, 51, 49, 47, 45, 43, 41, 39, 37, 35, 33, 31, 29, 27, 25, 23, 21, 19, 17, 15, 13, 11, 9, 7, 5), (60, 61, 63, 62), (62, 63, 1, 0), (0, 2, 4, 6, 8, 10, 12, 14, 16, 18, 20, 22, 24, 26, 28, 30, 32, 34, 36, 38, 40, 42, 44, 46, 48, 50, 52, 54, 56, 58, 60, 62)])
_uv = me_cylinder_008.uv_layers.new(name='UVMap')
_uv.uv.foreach_set('vector', [1.0, 0.5, 1.0, 1.0, 0.9688, 1.0, 0.9688, 0.5, 0.9688, 0.5, 0.9688, 1.0, 0.9375, 1.0, 0.9375, 0.5, 0.9375, 0.5, 0.9375, 1.0, 0.9062, 1.0, 0.9062, 0.5, 0.9062, 0.5, 0.9062, 1.0, 0.875, 1.0, 0.875, 0.5, 0.875, 0.5, 0.875, 1.0, 0.8438, 1.0, 0.8438, 0.5, 0.8438, 0.5, 0.8438, 1.0, 0.8125, 1.0, 0.8125, 0.5, 0.8125, 0.5, 0.8125, 1.0, 0.7812, 1.0, 0.7812, 0.5, 0.7812, 0.5, 0.7812, 1.0, 0.75, 1.0, 0.75, 0.5, 0.75, 0.5, 0.75, 1.0, 0.7188, 1.0, 0.7188, 0.5, 0.7188, 0.5, 0.7188, 1.0, 0.6875, 1.0, 0.6875, 0.5, 0.6875, 0.5, 0.6875, 1.0, 0.6562, 1.0, 0.6562, 0.5, 0.6562, 0.5, 0.6562, 1.0, 0.625, 1.0, 0.625, 0.5, 0.625, 0.5, 0.625, 1.0, 0.5938, 1.0, 0.5938, 0.5, 0.5938, 0.5, 0.5938, 1.0, 0.5625, 1.0, 0.5625, 0.5, 0.5625, 0.5, 0.5625, 1.0, 0.5312, 1.0, 0.5312, 0.5, 0.5312, 0.5, 0.5312, 1.0, 0.5, 1.0, 0.5, 0.5, 0.5, 0.5, 0.5, 1.0, 0.4688, 1.0, 0.4688, 0.5, 0.4688, 0.5, 0.4688, 1.0, 0.4375, 1.0, 0.4375, 0.5, 0.4375, 0.5, 0.4375, 1.0, 0.4062, 1.0, 0.4062, 0.5, 0.4062, 0.5, 0.4062, 1.0, 0.375, 1.0, 0.375, 0.5, 0.375, 0.5, 0.375, 1.0, 0.3438, 1.0, 0.3438, 0.5, 0.3438, 0.5, 0.3438, 1.0, 0.3125, 1.0, 0.3125, 0.5, 0.3125, 0.5, 0.3125, 1.0, 0.2812, 1.0, 0.2812, 0.5, 0.2812, 0.5, 0.2812, 1.0, 0.25, 1.0, 0.25, 0.5, 0.25, 0.5, 0.25, 1.0, 0.2188, 1.0, 0.2188, 0.5, 0.2188, 0.5, 0.2188, 1.0, 0.1875, 1.0, 0.1875, 0.5, 0.1875, 0.5, 0.1875, 1.0, 0.1562, 1.0, 0.1562, 0.5, 0.1562, 0.5, 0.1562, 1.0, 0.125, 1.0, 0.125, 0.5, 0.125, 0.5, 0.125, 1.0, 0.09375, 1.0, 0.09375, 0.5, 0.09375, 0.5, 0.09375, 1.0, 0.0625, 1.0, 0.0625, 0.5, 0.2968, 0.4854, 0.25, 0.49, 0.2032, 0.4854, 0.1582, 0.4717, 0.1167, 0.4496, 0.08029, 0.4197, 0.05045, 0.3833, 0.02827, 0.3418, 0.01461, 0.2968, 0.01, 0.25, 0.01461, 0.2032, 0.02827, 0.1582, 0.05045, 0.1167, 0.08029, 0.08029, 0.1167, 0.05045, 0.1582, 0.02827, 0.2032, 0.01461, 0.25, 0.01, 0.2968, 0.01461, 0.3418, 0.02827, 0.3833, 0.05045, 0.4197, 0.08029, 0.4496, 0.1167, 0.4717, 0.1582, 0.4854, 0.2032, 0.49, 0.25, 0.4854, 0.2968, 0.4717, 0.3418, 0.4496, 0.3833, 0.4197, 0.4197, 0.3833, 0.4496, 0.3418, 0.4717, 0.0625, 0.5, 0.0625, 1.0, 0.03125, 1.0, 0.03125, 0.5, 0.03125, 0.5, 0.03125, 1.0, 0.0, 1.0, 0.0, 0.5, 0.75, 0.49, 0.7968, 0.4854, 0.8418, 0.4717, 0.8833, 0.4496, 0.9197, 0.4197, 0.9496, 0.3833, 0.9717, 0.3418, 0.9854, 0.2968, 0.99, 0.25, 0.9854, 0.2032, 0.9717, 0.1582, 0.9496, 0.1167, 0.9197, 0.08029, 0.8833, 0.05045, 0.8418, 0.02827, 0.7968, 0.01461, 0.75, 0.01, 0.7032, 0.01461, 0.6582, 0.02827, 0.6167, 0.05045, 0.5803, 0.08029, 0.5504, 0.1167, 0.5283, 0.1582, 0.5146, 0.2032, 0.51, 0.25, 0.5146, 0.2968, 0.5283, 0.3418, 0.5504, 0.3833, 0.5803, 0.4197, 0.6167, 0.4496, 0.6582, 0.4717, 0.7032, 0.4854])
me_cylinder_008.materials.append(mat_material_001)
me_cylinder_008.use_remesh_fix_poles = True
me_cylinder_008.use_remesh_preserve_attributes = False
me_cylinder_008.use_mirror_vertex_groups = False
me_cylinder_008.update()
me_cylinder_003 = bpy.data.meshes.new('Cylinder.003')
me_cylinder_003.from_pydata([(0.0, 2.829, 0.1069), (3.383, 2.915, -0.1064), (0.0, 2.849, -0.5618), (3.383, 2.19, -1.48), (0.0, 1.5, -1.817), (3.247, 1.625, -1.782), (0.0, 2.133e-08, -1.765), (3.151, -0.1423, -1.766), (0.0, -1.5, -1.784), (3.383, -2.049, -1.642), (0.0, -2.574, -1.07), (5.344, -2.722, -0.09959), (0.0, -2.528, 0.9729), (3.383, -2.936, 1.224), (0.0, -2.598, 2.052), (3.004, -2.583, 2.579), (0.0, -1.5, 2.746), (3.732, -1.225, 3.077), (0.0, -0.3187, 3.714), (2.699, -0.1756, 3.611), (0.0, 1.5, 3.15), (3.383, 2.028, 2.76), (0.0, 3.036, 1.528), (3.378, 2.841, 2.133), (6.46, 2.598, -0.9482), (6.46, 3.877, 0.5518), (6.46, 1.5, -1.763), (6.452, -0.001257, -1.768), (6.46, -1.379, -1.718), (6.46, -2.237, -0.9482), (6.594, -2.393, 0.7076), (6.46, -2.598, 2.052), (6.434, -1.47, 3.291), (6.46, -1.221e-06, 3.552), (6.46, 1.5, 3.15), (6.406, 2.814, 2.028), (9.203, 3.17, -0.5599), (9.135, 3.597, 1.002), (9.264, 1.639, -1.717), (9.496, 0.4092, -1.622), (9.469, -0.919, -1.727), (9.473, -2.041, -0.9921), (9.264, -2.972, 0.1315), (9.582, -2.547, 1.54), (9.432, -1.736, 2.757), (9.264, -0.4083, 3.512), (9.608, 0.9327, 3.123), (8.889, 2.59, 1.838), (13.47, 2.634, -0.4196), (13.38, 3.795, 1.508), (13.38, 1.535, -1.424), (13.36, -0.5736, -1.613), (13.3, -1.824, -1.105), (13.6, -2.479, 0.05166), (13.36, -3.396, 1.511), (13.36, -3.018, 2.922), (13.36, -1.985, 3.164), (12.89, -0.3026, 3.0), (15.51, 1.74, 2.937), (13.38, 2.874, 2.646), (16.31, 2.598, -0.06674), (16.31, 3.0, 1.433), (16.36, 1.277, -1.363), (16.22, 0.08594, -1.592), (16.31, -1.5, -1.165), (16.31, -2.598, -0.06674), (16.31, -3.0, 1.433), (16.31, -2.598, 2.318), (16.31, -1.5, 2.791), (16.31, -7.502e-07, 3.193), (16.31, 1.5, 2.791), (17.03, 3.121, 2.646), (18.81, 2.598, -0.06674), (18.81, 3.0, 1.433), (18.81, 1.5, -1.165), (18.81, 1.143e-06, -1.628), (18.81, -1.5, -1.165), (18.81, -2.598, -0.06674), (18.81, -3.0, 1.433), (18.81, -2.598, 2.318), (18.81, -1.5, 2.791), (18.81, -9.263e-07, 3.193), (18.81, 1.5, 2.791), (18.81, 2.598, 2.318), (9.608, 0.9327, 3.123), (15.51, 1.74, 2.937)], [], [(0, 1, 3, 2), (2, 3, 5, 4), (4, 5, 7, 6), (6, 7, 9, 8), (8, 9, 11, 10), (10, 11, 13, 12), (12, 13, 15, 14), (14, 15, 17, 16), (16, 17, 19, 18), (18, 19, 21, 20), (1, 23, 35, 25), (20, 21, 23, 22), (22, 23, 1, 0), (31, 30, 42, 43), (3, 1, 25, 24), (7, 5, 26, 27), (23, 21, 34, 35), (5, 3, 24, 26), (21, 19, 33, 34), (19, 17, 32, 33), (17, 15, 31, 32), (15, 13, 30, 31), (13, 11, 29, 30), (11, 9, 28, 29), (9, 7, 27, 28), (46, 45, 57, 58), (28, 27, 39, 40), (35, 34, 46, 47), (24, 25, 37, 36), (32, 31, 43, 44), (29, 28, 40, 41), (25, 35, 47, 37), (26, 24, 36, 38), (33, 32, 44, 45), (30, 29, 41, 42), (27, 26, 38, 39), (34, 33, 45, 46), (51, 50, 62, 63), (43, 42, 54, 55), (40, 39, 51, 52), (47, 46, 58, 59), (36, 37, 49, 48), (44, 43, 55, 56), (41, 40, 52, 53), (37, 47, 59, 49), (38, 36, 48, 50), (45, 44, 56, 57), (42, 41, 53, 54), (39, 38, 50, 51), (63, 62, 74, 75), (55, 54, 66, 67), (52, 51, 63, 64), (59, 58, 70, 71), (48, 49, 61, 60), (56, 55, 67, 68), (53, 52, 64, 65), (49, 59, 71, 61), (50, 48, 60, 62), (57, 56, 68, 69), (54, 53, 65, 66), (67, 66, 78, 79), (64, 63, 75, 76), (71, 70, 82, 83), (60, 61, 73, 72), (68, 67, 79, 80), (65, 64, 76, 77), (61, 71, 83, 73), (62, 60, 72, 74), (66, 65, 77, 78), (58, 57, 69, 68, 80, 81, 82, 70), (58, 46, 84, 85)])
_uv = me_cylinder_003.uv_layers.new(name='UVMap')
_uv.uv.foreach_set('vector', [0.2592, 0.1289, 0.3207, 0.1497, 0.4638, 0.1048, 0.316, 0.09442, 0.316, 0.09442, 0.4638, 0.1048, 0.5308, 0.1074, 0.5703, 0.08115, 0.5703, 0.08115, 0.5308, 0.1074, 0.7101, 0.2662, 0.7544, 0.1495, 0.7544, 0.1495, 0.7101, 0.2662, 0.7534, 0.4209, 0.8653, 0.3277, 0.8653, 0.3277, 0.7534, 0.4209, 0.6907, 0.5923, 0.8653, 0.5966, 0.8653, 0.5966, 0.6907, 0.5923, 0.5796, 0.6641, 0.6422, 0.8182, 0.6422, 0.8182, 0.5796, 0.6641, 0.4598, 0.7272, 0.5037, 0.8298, 0.5037, 0.8298, 0.4598, 0.7272, 0.3372, 0.6119, 0.3176, 0.8173, 0.3176, 0.8173, 0.3372, 0.6119, 0.1884, 0.5297, 0.1683, 0.6697, 0.1683, 0.6697, 0.1884, 0.5297, 0.1621, 0.3866, 0.08553, 0.4909, 0.3207, 0.1497, 0.1958, 0.3053, 0.2484, 0.3144, 0.3113, 0.2214, 0.08553, 0.4909, 0.1621, 0.3866, 0.1958, 0.3053, 0.1167, 0.2575, 0.1167, 0.2575, 0.1958, 0.3053, 0.3207, 0.1497, 0.2592, 0.1289, 0.5049, 0.6355, 0.5965, 0.5786, 0.5883, 0.5008, 0.5119, 0.5356, 0.4638, 0.1048, 0.3207, 0.1497, 0.3113, 0.2214, 0.4231, 0.1689, 0.7101, 0.2662, 0.5308, 0.1074, 0.543, 0.1811, 0.6497, 0.244, 0.1958, 0.3053, 0.1621, 0.3866, 0.2359, 0.4406, 0.2484, 0.3144, 0.5308, 0.1074, 0.4638, 0.1048, 0.4231, 0.1689, 0.543, 0.1811, 0.1621, 0.3866, 0.1884, 0.5297, 0.2852, 0.5433, 0.2359, 0.4406, 0.1884, 0.5297, 0.3372, 0.6119, 0.3783, 0.6066, 0.2852, 0.5433, 0.3372, 0.6119, 0.4598, 0.7272, 0.5049, 0.6355, 0.3783, 0.6066, 0.4598, 0.7272, 0.5796, 0.6641, 0.5965, 0.5786, 0.5049, 0.6355, 0.5796, 0.6641, 0.6907, 0.5923, 0.6874, 0.476, 0.5965, 0.5786, 0.6907, 0.5923, 0.7534, 0.4209, 0.7004, 0.3547, 0.6874, 0.476, 0.7534, 0.4209, 0.7101, 0.2662, 0.6497, 0.244, 0.7004, 0.3547, 0.3234, 0.4538, 0.3519, 0.526, 0.3907, 0.4939, 0.3618, 0.4214, 0.7004, 0.3547, 0.6497, 0.244, 0.5749, 0.2739, 0.6104, 0.3506, 0.2484, 0.3144, 0.2359, 0.4406, 0.3234, 0.4538, 0.3153, 0.3336, 0.4231, 0.1689, 0.3113, 0.2214, 0.3299, 0.2944, 0.3942, 0.2422, 0.3783, 0.6066, 0.5049, 0.6355, 0.5119, 0.5356, 0.4344, 0.5524, 0.6874, 0.476, 0.7004, 0.3547, 0.6104, 0.3506, 0.6149, 0.425, 0.3113, 0.2214, 0.2484, 0.3144, 0.3153, 0.3336, 0.3299, 0.2944, 0.543, 0.1811, 0.4231, 0.1689, 0.3942, 0.2422, 0.4971, 0.2375, 0.2852, 0.5433, 0.3783, 0.6066, 0.4344, 0.5524, 0.3519, 0.526, 0.5965, 0.5786, 0.6874, 0.476, 0.6149, 0.425, 0.5883, 0.5008, 0.6497, 0.244, 0.543, 0.1811, 0.4971, 0.2375, 0.5749, 0.2739, 0.2359, 0.4406, 0.2852, 0.5433, 0.3519, 0.526, 0.3234, 0.4538, 0.5563, 0.3396, 0.4948, 0.2887, 0.4811, 0.3223, 0.514, 0.3379, 0.5119, 0.5356, 0.5883, 0.5008, 0.5333, 0.4783, 0.4872, 0.4997, 0.6104, 0.3506, 0.5749, 0.2739, 0.5563, 0.3396, 0.5709, 0.3897, 0.3153, 0.3336, 0.3234, 0.4538, 0.3618, 0.4214, 0.3528, 0.3467, 0.3942, 0.2422, 0.3299, 0.2944, 0.3768, 0.3133, 0.4465, 0.2833, 0.4344, 0.5524, 0.5119, 0.5356, 0.4872, 0.4997, 0.4525, 0.5038, 0.6149, 0.425, 0.6104, 0.3506, 0.5709, 0.3897, 0.5594, 0.4254, 0.3299, 0.2944, 0.3153, 0.3336, 0.3528, 0.3467, 0.3768, 0.3133, 0.4971, 0.2375, 0.3942, 0.2422, 0.4465, 0.2833, 0.4948, 0.2887, 0.3519, 0.526, 0.4344, 0.5524, 0.4525, 0.5038, 0.3907, 0.4939, 0.5883, 0.5008, 0.6149, 0.425, 0.5594, 0.4254, 0.5333, 0.4783, 0.5749, 0.2739, 0.4971, 0.2375, 0.4948, 0.2887, 0.5563, 0.3396, 0.514, 0.3379, 0.4811, 0.3223, 0.4682, 0.3635, 0.4825, 0.3702, 0.4872, 0.4997, 0.5333, 0.4783, 0.5057, 0.442, 0.485, 0.4535, 0.5709, 0.3897, 0.5563, 0.3396, 0.514, 0.3379, 0.5325, 0.3761, 0.3528, 0.3467, 0.3618, 0.4214, 0.3933, 0.4033, 0.3923, 0.3689, 0.4465, 0.2833, 0.3768, 0.3133, 0.4048, 0.3447, 0.439, 0.3212, 0.4525, 0.5038, 0.4872, 0.4997, 0.485, 0.4535, 0.4559, 0.4555, 0.5594, 0.4254, 0.5709, 0.3897, 0.5325, 0.3761, 0.5262, 0.4122, 0.3768, 0.3133, 0.3528, 0.3467, 0.3923, 0.3689, 0.4048, 0.3447, 0.4948, 0.2887, 0.4465, 0.2833, 0.439, 0.3212, 0.4811, 0.3223, 0.3907, 0.4939, 0.4525, 0.5038, 0.4559, 0.4555, 0.4151, 0.4417, 0.5333, 0.4783, 0.5594, 0.4254, 0.5262, 0.4122, 0.5057, 0.442, 0.485, 0.4535, 0.5057, 0.442, 0.4834, 0.4086, 0.4749, 0.4127, 0.5325, 0.3761, 0.514, 0.3379, 0.4825, 0.3702, 0.4902, 0.3831, 0.3923, 0.3689, 0.3933, 0.4033, 0.4415, 0.3913, 0.4385, 0.3796, 0.439, 0.3212, 0.4048, 0.3447, 0.4409, 0.3712, 0.4526, 0.3637, 0.4559, 0.4555, 0.485, 0.4535, 0.4749, 0.4127, 0.4635, 0.4117, 0.5262, 0.4122, 0.5325, 0.3761, 0.4902, 0.3831, 0.4902, 0.397, 0.4048, 0.3447, 0.3923, 0.3689, 0.4385, 0.3796, 0.4409, 0.3712, 0.4811, 0.3223, 0.439, 0.3212, 0.4526, 0.3637, 0.4682, 0.3635, 0.5057, 0.442, 0.5262, 0.4122, 0.4902, 0.397, 0.4834, 0.4086, 0.3618, 0.4214, 0.3907, 0.4939, 0.4151, 0.4417, 0.4559, 0.4555, 0.4635, 0.4117, 0.45, 0.4039, 0.4415, 0.3913, 0.3933, 0.4033, 0.3618, 0.4214, 0.3234, 0.4538, 0.3234, 0.4538, 0.3618, 0.4214])
me_cylinder_003.use_remesh_fix_poles = True
me_cylinder_003.use_remesh_preserve_attributes = False
me_cylinder_003.use_mirror_vertex_groups = False
me_cylinder_003.update()
me_cylinder_005 = bpy.data.meshes.new('Cylinder.005')
me_cylinder_005.from_pydata([(0.0, 1.0, -1.0), (0.0, 1.0, 1.0), (0.1951, 0.9808, -1.0), (0.1951, 0.9808, 1.0), (0.3827, 0.9239, -1.0), (0.3827, 0.9239, 1.0), (0.5556, 0.8315, -1.0), (0.5556, 0.8315, 1.0), (0.7071, 0.7071, -1.0), (0.7071, 0.7071, 1.0), (0.8315, 0.5556, -1.0), (0.8315, 0.5556, 1.0), (0.9239, 0.3827, -1.0), (0.9239, 0.3827, 1.0), (0.9808, 0.1951, -1.0), (0.9808, 0.1951, 1.0), (1.0, 7.55e-08, -1.0), (1.0, 7.55e-08, 1.0), (0.9808, -0.1951, -1.0), (0.9808, -0.1951, 1.0), (0.9239, -0.3827, -1.0), (0.9239, -0.3827, 1.0), (0.8315, -0.5556, -1.0), (0.8315, -0.5556, 1.0), (0.7071, -0.7071, -1.0), (0.7071, -0.7071, 1.0), (0.5556, -0.8315, -1.0), (0.5556, -0.8315, 1.0), (0.3827, -0.9239, -1.0), (0.3827, -0.9239, 1.0), (0.1951, -0.9808, -1.0), (0.1951, -0.9808, 1.0), (-3.258e-07, -1.0, -1.0), (-3.258e-07, -1.0, 1.0), (-0.1951, -0.9808, -1.0), (-0.1951, -0.9808, 1.0), (-0.3827, -0.9239, -1.0), (-0.3827, -0.9239, 1.0), (-0.5556, -0.8315, -1.0), (-0.5556, -0.8315, 1.0), (-0.7071, -0.7071, -1.0), (-0.7071, -0.7071, 1.0), (-0.8315, -0.5556, -1.0), (-0.8315, -0.5556, 1.0), (-0.9239, -0.3827, -1.0), (-0.9239, -0.3827, 1.0), (-0.9808, -0.1951, -1.0), (-0.9808, -0.1951, 1.0), (-1.0, 9.656e-07, -1.0), (-1.0, 9.656e-07, 1.0), (-0.9808, 0.1951, -1.0), (-0.9808, 0.1951, 1.0), (-0.9239, 0.3827, -1.0), (-0.9239, 0.3827, 1.0), (-0.8315, 0.5556, -1.0), (-0.8315, 0.5556, 1.0), (-0.7071, 0.7071, -1.0), (-0.7071, 0.7071, 1.0), (-0.5556, 0.8315, -1.0), (-0.5556, 0.8315, 1.0), (-0.3827, 0.9239, -1.0), (-0.3827, 0.9239, 1.0), (-0.1951, 0.9808, -1.0), (-0.1951, 0.9808, 1.0)], [], [(0, 1, 3, 2), (2, 3, 5, 4), (4, 5, 7, 6), (6, 7, 9, 8), (8, 9, 11, 10), (10, 11, 13, 12), (12, 13, 15, 14), (14, 15, 17, 16), (16, 17, 19, 18), (18, 19, 21, 20), (20, 21, 23, 22), (22, 23, 25, 24), (24, 25, 27, 26), (26, 27, 29, 28), (28, 29, 31, 30), (30, 31, 33, 32), (32, 33, 35, 34), (34, 35, 37, 36), (36, 37, 39, 38), (38, 39, 41, 40), (40, 41, 43, 42), (42, 43, 45, 44), (44, 45, 47, 46), (46, 47, 49, 48), (48, 49, 51, 50), (50, 51, 53, 52), (52, 53, 55, 54), (54, 55, 57, 56), (56, 57, 59, 58), (58, 59, 61, 60), (3, 1, 63, 61, 59, 57, 55, 53, 51, 49, 47, 45, 43, 41, 39, 37, 35, 33, 31, 29, 27, 25, 23, 21, 19, 17, 15, 13, 11, 9, 7, 5), (60, 61, 63, 62), (62, 63, 1, 0), (0, 2, 4, 6, 8, 10, 12, 14, 16, 18, 20, 22, 24, 26, 28, 30, 32, 34, 36, 38, 40, 42, 44, 46, 48, 50, 52, 54, 56, 58, 60, 62)])
_uv = me_cylinder_005.uv_layers.new(name='UVMap')
_uv.uv.foreach_set('vector', [1.0, 0.5, 1.0, 1.0, 0.9688, 1.0, 0.9688, 0.5, 0.9688, 0.5, 0.9688, 1.0, 0.9375, 1.0, 0.9375, 0.5, 0.9375, 0.5, 0.9375, 1.0, 0.9062, 1.0, 0.9062, 0.5, 0.9062, 0.5, 0.9062, 1.0, 0.875, 1.0, 0.875, 0.5, 0.875, 0.5, 0.875, 1.0, 0.8438, 1.0, 0.8438, 0.5, 0.8438, 0.5, 0.8438, 1.0, 0.8125, 1.0, 0.8125, 0.5, 0.8125, 0.5, 0.8125, 1.0, 0.7812, 1.0, 0.7812, 0.5, 0.7812, 0.5, 0.7812, 1.0, 0.75, 1.0, 0.75, 0.5, 0.75, 0.5, 0.75, 1.0, 0.7188, 1.0, 0.7188, 0.5, 0.7188, 0.5, 0.7188, 1.0, 0.6875, 1.0, 0.6875, 0.5, 0.6875, 0.5, 0.6875, 1.0, 0.6562, 1.0, 0.6562, 0.5, 0.6562, 0.5, 0.6562, 1.0, 0.625, 1.0, 0.625, 0.5, 0.625, 0.5, 0.625, 1.0, 0.5938, 1.0, 0.5938, 0.5, 0.5938, 0.5, 0.5938, 1.0, 0.5625, 1.0, 0.5625, 0.5, 0.5625, 0.5, 0.5625, 1.0, 0.5312, 1.0, 0.5312, 0.5, 0.5312, 0.5, 0.5312, 1.0, 0.5, 1.0, 0.5, 0.5, 0.5, 0.5, 0.5, 1.0, 0.4688, 1.0, 0.4688, 0.5, 0.4688, 0.5, 0.4688, 1.0, 0.4375, 1.0, 0.4375, 0.5, 0.4375, 0.5, 0.4375, 1.0, 0.4062, 1.0, 0.4062, 0.5, 0.4062, 0.5, 0.4062, 1.0, 0.375, 1.0, 0.375, 0.5, 0.375, 0.5, 0.375, 1.0, 0.3438, 1.0, 0.3438, 0.5, 0.3438, 0.5, 0.3438, 1.0, 0.3125, 1.0, 0.3125, 0.5, 0.3125, 0.5, 0.3125, 1.0, 0.2812, 1.0, 0.2812, 0.5, 0.2812, 0.5, 0.2812, 1.0, 0.25, 1.0, 0.25, 0.5, 0.25, 0.5, 0.25, 1.0, 0.2188, 1.0, 0.2188, 0.5, 0.2188, 0.5, 0.2188, 1.0, 0.1875, 1.0, 0.1875, 0.5, 0.1875, 0.5, 0.1875, 1.0, 0.1562, 1.0, 0.1562, 0.5, 0.1562, 0.5, 0.1562, 1.0, 0.125, 1.0, 0.125, 0.5, 0.125, 0.5, 0.125, 1.0, 0.09375, 1.0, 0.09375, 0.5, 0.09375, 0.5, 0.09375, 1.0, 0.0625, 1.0, 0.0625, 0.5, 0.2968, 0.4854, 0.25, 0.49, 0.2032, 0.4854, 0.1582, 0.4717, 0.1167, 0.4496, 0.08029, 0.4197, 0.05045, 0.3833, 0.02827, 0.3418, 0.01461, 0.2968, 0.01, 0.25, 0.01461, 0.2032, 0.02827, 0.1582, 0.05045, 0.1167, 0.08029, 0.08029, 0.1167, 0.05045, 0.1582, 0.02827, 0.2032, 0.01461, 0.25, 0.01, 0.2968, 0.01461, 0.3418, 0.02827, 0.3833, 0.05045, 0.4197, 0.08029, 0.4496, 0.1167, 0.4717, 0.1582, 0.4854, 0.2032, 0.49, 0.25, 0.4854, 0.2968, 0.4717, 0.3418, 0.4496, 0.3833, 0.4197, 0.4197, 0.3833, 0.4496, 0.3418, 0.4717, 0.0625, 0.5, 0.0625, 1.0, 0.03125, 1.0, 0.03125, 0.5, 0.03125, 0.5, 0.03125, 1.0, 0.0, 1.0, 0.0, 0.5, 0.75, 0.49, 0.7968, 0.4854, 0.8418, 0.4717, 0.8833, 0.4496, 0.9197, 0.4197, 0.9496, 0.3833, 0.9717, 0.3418, 0.9854, 0.2968, 0.99, 0.25, 0.9854, 0.2032, 0.9717, 0.1582, 0.9496, 0.1167, 0.9197, 0.08029, 0.8833, 0.05045, 0.8418, 0.02827, 0.7968, 0.01461, 0.75, 0.01, 0.7032, 0.01461, 0.6582, 0.02827, 0.6167, 0.05045, 0.5803, 0.08029, 0.5504, 0.1167, 0.5283, 0.1582, 0.5146, 0.2032, 0.51, 0.25, 0.5146, 0.2968, 0.5283, 0.3418, 0.5504, 0.3833, 0.5803, 0.4197, 0.6167, 0.4496, 0.6582, 0.4717, 0.7032, 0.4854])
me_cylinder_005.materials.append(mat_material_001)
me_cylinder_005.use_remesh_fix_poles = True
me_cylinder_005.use_remesh_preserve_attributes = False
me_cylinder_005.use_mirror_vertex_groups = False
me_cylinder_005.update()
me_cylinder_009 = bpy.data.meshes.new('Cylinder.009')
me_cylinder_009.from_pydata([(0.0, 1.0, -1.0), (0.0, 1.0, 1.0), (0.1951, 0.9808, -1.0), (0.1951, 0.9808, 1.0), (0.3827, 0.9239, -1.0), (0.3827, 0.9239, 1.0), (0.5556, 0.8315, -1.0), (0.5556, 0.8315, 1.0), (0.7071, 0.7071, -1.0), (0.7071, 0.7071, 1.0), (0.8315, 0.5556, -1.0), (0.8315, 0.5556, 1.0), (0.9239, 0.3827, -1.0), (0.9239, 0.3827, 1.0), (0.9808, 0.1951, -1.0), (0.9808, 0.1951, 1.0), (1.0, 7.55e-08, -1.0), (1.0, 7.55e-08, 1.0), (0.9808, -0.1951, -1.0), (0.9808, -0.1951, 1.0), (0.9239, -0.3827, -1.0), (0.9239, -0.3827, 1.0), (0.8315, -0.5556, -1.0), (0.8315, -0.5556, 1.0), (0.7071, -0.7071, -1.0), (0.7071, -0.7071, 1.0), (0.5556, -0.8315, -1.0), (0.5556, -0.8315, 1.0), (0.3827, -0.9239, -1.0), (0.3827, -0.9239, 1.0), (0.1951, -0.9808, -1.0), (0.1951, -0.9808, 1.0), (-3.258e-07, -1.0, -1.0), (-3.258e-07, -1.0, 1.0), (-0.1951, -0.9808, -1.0), (-0.1951, -0.9808, 1.0), (-0.3827, -0.9239, -1.0), (-0.3827, -0.9239, 1.0), (-0.5556, -0.8315, -1.0), (-0.5556, -0.8315, 1.0), (-0.7071, -0.7071, -1.0), (-0.7071, -0.7071, 1.0), (-0.8315, -0.5556, -1.0), (-0.8315, -0.5556, 1.0), (-0.9239, -0.3827, -1.0), (-0.9239, -0.3827, 1.0), (-0.9808, -0.1951, -1.0), (-0.9808, -0.1951, 1.0), (-1.0, 9.656e-07, -1.0), (-1.0, 9.656e-07, 1.0), (-0.9808, 0.1951, -1.0), (-0.9808, 0.1951, 1.0), (-0.9239, 0.3827, -1.0), (-0.9239, 0.3827, 1.0), (-0.8315, 0.5556, -1.0), (-0.8315, 0.5556, 1.0), (-0.7071, 0.7071, -1.0), (-0.7071, 0.7071, 1.0), (-0.5556, 0.8315, -1.0), (-0.5556, 0.8315, 1.0), (-0.3827, 0.9239, -1.0), (-0.3827, 0.9239, 1.0), (-0.1951, 0.9808, -1.0), (-0.1951, 0.9808, 1.0)], [], [(0, 1, 3, 2), (2, 3, 5, 4), (4, 5, 7, 6), (6, 7, 9, 8), (8, 9, 11, 10), (10, 11, 13, 12), (12, 13, 15, 14), (14, 15, 17, 16), (16, 17, 19, 18), (18, 19, 21, 20), (20, 21, 23, 22), (22, 23, 25, 24), (24, 25, 27, 26), (26, 27, 29, 28), (28, 29, 31, 30), (30, 31, 33, 32), (32, 33, 35, 34), (34, 35, 37, 36), (36, 37, 39, 38), (38, 39, 41, 40), (40, 41, 43, 42), (42, 43, 45, 44), (44, 45, 47, 46), (46, 47, 49, 48), (48, 49, 51, 50), (50, 51, 53, 52), (52, 53, 55, 54), (54, 55, 57, 56), (56, 57, 59, 58), (58, 59, 61, 60), (3, 1, 63, 61, 59, 57, 55, 53, 51, 49, 47, 45, 43, 41, 39, 37, 35, 33, 31, 29, 27, 25, 23, 21, 19, 17, 15, 13, 11, 9, 7, 5), (60, 61, 63, 62), (62, 63, 1, 0), (0, 2, 4, 6, 8, 10, 12, 14, 16, 18, 20, 22, 24, 26, 28, 30, 32, 34, 36, 38, 40, 42, 44, 46, 48, 50, 52, 54, 56, 58, 60, 62)])
_uv = me_cylinder_009.uv_layers.new(name='UVMap')
_uv.uv.foreach_set('vector', [1.0, 0.5, 1.0, 1.0, 0.9688, 1.0, 0.9688, 0.5, 0.9688, 0.5, 0.9688, 1.0, 0.9375, 1.0, 0.9375, 0.5, 0.9375, 0.5, 0.9375, 1.0, 0.9062, 1.0, 0.9062, 0.5, 0.9062, 0.5, 0.9062, 1.0, 0.875, 1.0, 0.875, 0.5, 0.875, 0.5, 0.875, 1.0, 0.8438, 1.0, 0.8438, 0.5, 0.8438, 0.5, 0.8438, 1.0, 0.8125, 1.0, 0.8125, 0.5, 0.8125, 0.5, 0.8125, 1.0, 0.7812, 1.0, 0.7812, 0.5, 0.7812, 0.5, 0.7812, 1.0, 0.75, 1.0, 0.75, 0.5, 0.75, 0.5, 0.75, 1.0, 0.7188, 1.0, 0.7188, 0.5, 0.7188, 0.5, 0.7188, 1.0, 0.6875, 1.0, 0.6875, 0.5, 0.6875, 0.5, 0.6875, 1.0, 0.6562, 1.0, 0.6562, 0.5, 0.6562, 0.5, 0.6562, 1.0, 0.625, 1.0, 0.625, 0.5, 0.625, 0.5, 0.625, 1.0, 0.5938, 1.0, 0.5938, 0.5, 0.5938, 0.5, 0.5938, 1.0, 0.5625, 1.0, 0.5625, 0.5, 0.5625, 0.5, 0.5625, 1.0, 0.5312, 1.0, 0.5312, 0.5, 0.5312, 0.5, 0.5312, 1.0, 0.5, 1.0, 0.5, 0.5, 0.5, 0.5, 0.5, 1.0, 0.4688, 1.0, 0.4688, 0.5, 0.4688, 0.5, 0.4688, 1.0, 0.4375, 1.0, 0.4375, 0.5, 0.4375, 0.5, 0.4375, 1.0, 0.4062, 1.0, 0.4062, 0.5, 0.4062, 0.5, 0.4062, 1.0, 0.375, 1.0, 0.375, 0.5, 0.375, 0.5, 0.375, 1.0, 0.3438, 1.0, 0.3438, 0.5, 0.3438, 0.5, 0.3438, 1.0, 0.3125, 1.0, 0.3125, 0.5, 0.3125, 0.5, 0.3125, 1.0, 0.2812, 1.0, 0.2812, 0.5, 0.2812, 0.5, 0.2812, 1.0, 0.25, 1.0, 0.25, 0.5, 0.25, 0.5, 0.25, 1.0, 0.2188, 1.0, 0.2188, 0.5, 0.2188, 0.5, 0.2188, 1.0, 0.1875, 1.0, 0.1875, 0.5, 0.1875, 0.5, 0.1875, 1.0, 0.1562, 1.0, 0.1562, 0.5, 0.1562, 0.5, 0.1562, 1.0, 0.125, 1.0, 0.125, 0.5, 0.125, 0.5, 0.125, 1.0, 0.09375, 1.0, 0.09375, 0.5, 0.09375, 0.5, 0.09375, 1.0, 0.0625, 1.0, 0.0625, 0.5, 0.2968, 0.4854, 0.25, 0.49, 0.2032, 0.4854, 0.1582, 0.4717, 0.1167, 0.4496, 0.08029, 0.4197, 0.05045, 0.3833, 0.02827, 0.3418, 0.01461, 0.2968, 0.01, 0.25, 0.01461, 0.2032, 0.02827, 0.1582, 0.05045, 0.1167, 0.08029, 0.08029, 0.1167, 0.05045, 0.1582, 0.02827, 0.2032, 0.01461, 0.25, 0.01, 0.2968, 0.01461, 0.3418, 0.02827, 0.3833, 0.05045, 0.4197, 0.08029, 0.4496, 0.1167, 0.4717, 0.1582, 0.4854, 0.2032, 0.49, 0.25, 0.4854, 0.2968, 0.4717, 0.3418, 0.4496, 0.3833, 0.4197, 0.4197, 0.3833, 0.4496, 0.3418, 0.4717, 0.0625, 0.5, 0.0625, 1.0, 0.03125, 1.0, 0.03125, 0.5, 0.03125, 0.5, 0.03125, 1.0, 0.0, 1.0, 0.0, 0.5, 0.75, 0.49, 0.7968, 0.4854, 0.8418, 0.4717, 0.8833, 0.4496, 0.9197, 0.4197, 0.9496, 0.3833, 0.9717, 0.3418, 0.9854, 0.2968, 0.99, 0.25, 0.9854, 0.2032, 0.9717, 0.1582, 0.9496, 0.1167, 0.9197, 0.08029, 0.8833, 0.05045, 0.8418, 0.02827, 0.7968, 0.01461, 0.75, 0.01, 0.7032, 0.01461, 0.6582, 0.02827, 0.6167, 0.05045, 0.5803, 0.08029, 0.5504, 0.1167, 0.5283, 0.1582, 0.5146, 0.2032, 0.51, 0.25, 0.5146, 0.2968, 0.5283, 0.3418, 0.5504, 0.3833, 0.5803, 0.4197, 0.6167, 0.4496, 0.6582, 0.4717, 0.7032, 0.4854])
me_cylinder_009.materials.append(mat_material_001)
me_cylinder_009.use_remesh_fix_poles = True
me_cylinder_009.use_remesh_preserve_attributes = False
me_cylinder_009.use_mirror_vertex_groups = False
me_cylinder_009.update()
me_cylinder_010 = bpy.data.meshes.new('Cylinder.010')
me_cylinder_010.from_pydata([(0.0, 1.0, -1.0), (0.0, 1.0, 1.0), (0.1951, 0.9808, -1.0), (0.1951, 0.9808, 1.0), (0.3827, 0.9239, -1.0), (0.3827, 0.9239, 1.0), (0.5556, 0.8315, -1.0), (0.5556, 0.8315, 1.0), (0.7071, 0.7071, -1.0), (0.7071, 0.7071, 1.0), (0.8315, 0.5556, -1.0), (0.8315, 0.5556, 1.0), (0.9239, 0.3827, -1.0), (0.9239, 0.3827, 1.0), (0.9808, 0.1951, -1.0), (0.9808, 0.1951, 1.0), (1.0, 7.55e-08, -1.0), (1.0, 7.55e-08, 1.0), (0.9808, -0.1951, -1.0), (0.9808, -0.1951, 1.0), (0.9239, -0.3827, -1.0), (0.9239, -0.3827, 1.0), (0.8315, -0.5556, -1.0), (0.8315, -0.5556, 1.0), (0.7071, -0.7071, -1.0), (0.7071, -0.7071, 1.0), (0.5556, -0.8315, -1.0), (0.5556, -0.8315, 1.0), (0.3827, -0.9239, -1.0), (0.3827, -0.9239, 1.0), (0.1951, -0.9808, -1.0), (0.1951, -0.9808, 1.0), (-3.258e-07, -1.0, -1.0), (-3.258e-07, -1.0, 1.0), (-0.1951, -0.9808, -1.0), (-0.1951, -0.9808, 1.0), (-0.3827, -0.9239, -1.0), (-0.3827, -0.9239, 1.0), (-0.5556, -0.8315, -1.0), (-0.5556, -0.8315, 1.0), (-0.7071, -0.7071, -1.0), (-0.7071, -0.7071, 1.0), (-0.8315, -0.5556, -1.0), (-0.8315, -0.5556, 1.0), (-0.9239, -0.3827, -1.0), (-0.9239, -0.3827, 1.0), (-0.9808, -0.1951, -1.0), (-0.9808, -0.1951, 1.0), (-1.0, 9.656e-07, -1.0), (-1.0, 9.656e-07, 1.0), (-0.9808, 0.1951, -1.0), (-0.9808, 0.1951, 1.0), (-0.9239, 0.3827, -1.0), (-0.9239, 0.3827, 1.0), (-0.8315, 0.5556, -1.0), (-0.8315, 0.5556, 1.0), (-0.7071, 0.7071, -1.0), (-0.7071, 0.7071, 1.0), (-0.5556, 0.8315, -1.0), (-0.5556, 0.8315, 1.0), (-0.3827, 0.9239, -1.0), (-0.3827, 0.9239, 1.0), (-0.1951, 0.9808, -1.0), (-0.1951, 0.9808, 1.0)], [], [(0, 1, 3, 2), (2, 3, 5, 4), (4, 5, 7, 6), (6, 7, 9, 8), (8, 9, 11, 10), (10, 11, 13, 12), (12, 13, 15, 14), (14, 15, 17, 16), (16, 17, 19, 18), (18, 19, 21, 20), (20, 21, 23, 22), (22, 23, 25, 24), (24, 25, 27, 26), (26, 27, 29, 28), (28, 29, 31, 30), (30, 31, 33, 32), (32, 33, 35, 34), (34, 35, 37, 36), (36, 37, 39, 38), (38, 39, 41, 40), (40, 41, 43, 42), (42, 43, 45, 44), (44, 45, 47, 46), (46, 47, 49, 48), (48, 49, 51, 50), (50, 51, 53, 52), (52, 53, 55, 54), (54, 55, 57, 56), (56, 57, 59, 58), (58, 59, 61, 60), (3, 1, 63, 61, 59, 57, 55, 53, 51, 49, 47, 45, 43, 41, 39, 37, 35, 33, 31, 29, 27, 25, 23, 21, 19, 17, 15, 13, 11, 9, 7, 5), (60, 61, 63, 62), (62, 63, 1, 0), (0, 2, 4, 6, 8, 10, 12, 14, 16, 18, 20, 22, 24, 26, 28, 30, 32, 34, 36, 38, 40, 42, 44, 46, 48, 50, 52, 54, 56, 58, 60, 62)])
_uv = me_cylinder_010.uv_layers.new(name='UVMap')
_uv.uv.foreach_set('vector', [1.0, 0.5, 1.0, 1.0, 0.9688, 1.0, 0.9688, 0.5, 0.9688, 0.5, 0.9688, 1.0, 0.9375, 1.0, 0.9375, 0.5, 0.9375, 0.5, 0.9375, 1.0, 0.9062, 1.0, 0.9062, 0.5, 0.9062, 0.5, 0.9062, 1.0, 0.875, 1.0, 0.875, 0.5, 0.875, 0.5, 0.875, 1.0, 0.8438, 1.0, 0.8438, 0.5, 0.8438, 0.5, 0.8438, 1.0, 0.8125, 1.0, 0.8125, 0.5, 0.8125, 0.5, 0.8125, 1.0, 0.7812, 1.0, 0.7812, 0.5, 0.7812, 0.5, 0.7812, 1.0, 0.75, 1.0, 0.75, 0.5, 0.75, 0.5, 0.75, 1.0, 0.7188, 1.0, 0.7188, 0.5, 0.7188, 0.5, 0.7188, 1.0, 0.6875, 1.0, 0.6875, 0.5, 0.6875, 0.5, 0.6875, 1.0, 0.6562, 1.0, 0.6562, 0.5, 0.6562, 0.5, 0.6562, 1.0, 0.625, 1.0, 0.625, 0.5, 0.625, 0.5, 0.625, 1.0, 0.5938, 1.0, 0.5938, 0.5, 0.5938, 0.5, 0.5938, 1.0, 0.5625, 1.0, 0.5625, 0.5, 0.5625, 0.5, 0.5625, 1.0, 0.5312, 1.0, 0.5312, 0.5, 0.5312, 0.5, 0.5312, 1.0, 0.5, 1.0, 0.5, 0.5, 0.5, 0.5, 0.5, 1.0, 0.4688, 1.0, 0.4688, 0.5, 0.4688, 0.5, 0.4688, 1.0, 0.4375, 1.0, 0.4375, 0.5, 0.4375, 0.5, 0.4375, 1.0, 0.4062, 1.0, 0.4062, 0.5, 0.4062, 0.5, 0.4062, 1.0, 0.375, 1.0, 0.375, 0.5, 0.375, 0.5, 0.375, 1.0, 0.3438, 1.0, 0.3438, 0.5, 0.3438, 0.5, 0.3438, 1.0, 0.3125, 1.0, 0.3125, 0.5, 0.3125, 0.5, 0.3125, 1.0, 0.2812, 1.0, 0.2812, 0.5, 0.2812, 0.5, 0.2812, 1.0, 0.25, 1.0, 0.25, 0.5, 0.25, 0.5, 0.25, 1.0, 0.2188, 1.0, 0.2188, 0.5, 0.2188, 0.5, 0.2188, 1.0, 0.1875, 1.0, 0.1875, 0.5, 0.1875, 0.5, 0.1875, 1.0, 0.1562, 1.0, 0.1562, 0.5, 0.1562, 0.5, 0.1562, 1.0, 0.125, 1.0, 0.125, 0.5, 0.125, 0.5, 0.125, 1.0, 0.09375, 1.0, 0.09375, 0.5, 0.09375, 0.5, 0.09375, 1.0, 0.0625, 1.0, 0.0625, 0.5, 0.2968, 0.4854, 0.25, 0.49, 0.2032, 0.4854, 0.1582, 0.4717, 0.1167, 0.4496, 0.08029, 0.4197, 0.05045, 0.3833, 0.02827, 0.3418, 0.01461, 0.2968, 0.01, 0.25, 0.01461, 0.2032, 0.02827, 0.1582, 0.05045, 0.1167, 0.08029, 0.08029, 0.1167, 0.05045, 0.1582, 0.02827, 0.2032, 0.01461, 0.25, 0.01, 0.2968, 0.01461, 0.3418, 0.02827, 0.3833, 0.05045, 0.4197, 0.08029, 0.4496, 0.1167, 0.4717, 0.1582, 0.4854, 0.2032, 0.49, 0.25, 0.4854, 0.2968, 0.4717, 0.3418, 0.4496, 0.3833, 0.4197, 0.4197, 0.3833, 0.4496, 0.3418, 0.4717, 0.0625, 0.5, 0.0625, 1.0, 0.03125, 1.0, 0.03125, 0.5, 0.03125, 0.5, 0.03125, 1.0, 0.0, 1.0, 0.0, 0.5, 0.75, 0.49, 0.7968, 0.4854, 0.8418, 0.4717, 0.8833, 0.4496, 0.9197, 0.4197, 0.9496, 0.3833, 0.9717, 0.3418, 0.9854, 0.2968, 0.99, 0.25, 0.9854, 0.2032, 0.9717, 0.1582, 0.9496, 0.1167, 0.9197, 0.08029, 0.8833, 0.05045, 0.8418, 0.02827, 0.7968, 0.01461, 0.75, 0.01, 0.7032, 0.01461, 0.6582, 0.02827, 0.6167, 0.05045, 0.5803, 0.08029, 0.5504, 0.1167, 0.5283, 0.1582, 0.5146, 0.2032, 0.51, 0.25, 0.5146, 0.2968, 0.5283, 0.3418, 0.5504, 0.3833, 0.5803, 0.4197, 0.6167, 0.4496, 0.6582, 0.4717, 0.7032, 0.4854])
me_cylinder_010.materials.append(mat_material_001)
me_cylinder_010.use_remesh_fix_poles = True
me_cylinder_010.use_remesh_preserve_attributes = False
me_cylinder_010.use_mirror_vertex_groups = False
me_cylinder_010.update()

# ---- objects
ob_cylinder = bpy.data.objects.new('Cylinder', me_cylinder_001)
ob_cylinder_001 = bpy.data.objects.new('Cylinder.001', me_cylinder)
ob_cylinder_002 = bpy.data.objects.new('Cylinder.002', me_cylinder_002)
ob_cylinder_004 = bpy.data.objects.new('Cylinder.004', me_cylinder_006)
ob_cylinder_007 = bpy.data.objects.new('Cylinder.007', me_cylinder_008)
ob_cylinder_003 = bpy.data.objects.new('Cylinder.003', me_cylinder_003)
ob_cylinder_005 = bpy.data.objects.new('Cylinder.005', me_cylinder_005)
ob_cylinder_008 = bpy.data.objects.new('Cylinder.008', me_cylinder_009)
ob_cylinder_009 = bpy.data.objects.new('Cylinder.009', me_cylinder_010)

# ---- transforms, parenting, visibility, modifiers, constraints
ob_cylinder.location = (0.0, 0.0, 0.0)
ob_cylinder.scale = (-0.2503, 1.0, 1.0)
ob_cylinder.lineart.crease_threshold = 0.0
_m = ob_cylinder.modifiers.new('Mirror', 'MIRROR')
_m.use_clip = True
ob_cylinder_001.location = (6.086e-16, -1.475, 2.607)
ob_cylinder_001.rotation_euler = (-0.0, 1.571, 0.0)
ob_cylinder_001.scale = (0.108, 0.108, 1.075)
ob_cylinder_001.lineart.crease_threshold = 0.0
ob_cylinder_002.location = (6.086e-16, 1.255, 3.071)
ob_cylinder_002.rotation_euler = (-0.0, 1.571, 0.0)
ob_cylinder_002.scale = (0.108, 0.108, 1.075)
ob_cylinder_002.lineart.crease_threshold = 0.0
ob_cylinder_004.location = (0.0, 0.0, 0.0)
ob_cylinder_004.scale = (-0.2503, 1.0, 1.0)
ob_cylinder_004.lineart.crease_threshold = 0.0
_m = ob_cylinder_004.modifiers.new('Mirror', 'MIRROR')
_m.use_clip = True
ob_cylinder_007.location = (-0.1188, 0.5815, 3.077)
ob_cylinder_007.rotation_euler = (1.652, 1.528, 1.182)
ob_cylinder_007.scale = (0.108, 0.108, 1.075)
ob_cylinder_007.lineart.crease_threshold = 0.0
ob_cylinder_003.location = (0.0, 0.0, 0.0)
ob_cylinder_003.scale = (-0.4185, 1.672, 1.672)
ob_cylinder_003.lineart.crease_threshold = 0.0
_m = ob_cylinder_003.modifiers.new('Mirror', 'MIRROR')
_m.use_clip = True
ob_cylinder_005.location = (2.712, -3.999, 3.398)
ob_cylinder_005.rotation_euler = (-0.9593, 2.779, -1.395)
ob_cylinder_005.scale = (0.108, 0.108, 1.075)
ob_cylinder_005.lineart.crease_threshold = 0.0
ob_cylinder_008.location = (-2.773, 4.242, 3.353)
ob_cylinder_008.rotation_euler = (-1.762, 2.27, -1.453)
ob_cylinder_008.scale = (0.108, 0.108, 1.075)
ob_cylinder_008.lineart.crease_threshold = 0.0
ob_cylinder_009.location = (-0.5971, -0.2192, 5.856)
ob_cylinder_009.rotation_euler = (-1.716, 2.25, -1.929)
ob_cylinder_009.scale = (0.108, 0.108, 1.075)
ob_cylinder_009.lineart.crease_threshold = 0.0

# ---- collection membership
col_collection.objects.link(ob_cylinder)
col_collection.objects.link(ob_cylinder_001)
col_collection.objects.link(ob_cylinder_002)
col_collection_002.objects.link(ob_cylinder_004)
col_collection_002.objects.link(ob_cylinder_007)
col_collection_001.objects.link(ob_cylinder_003)
col_collection_001.objects.link(ob_cylinder_005)
col_collection_001.objects.link(ob_cylinder_008)
col_collection_001.objects.link(ob_cylinder_009)
def _layer_coll(name, lc=None):
    lc = lc or bpy.context.view_layer.layer_collection
    for c in lc.children:
        if c.name == name: return c
        r = _layer_coll(name, c)
        if r: return r
_layer_coll('Collection').exclude = True
_layer_coll('Collection.002').exclude = True

# ---- scene / render settings (as saved in the file)
scene.frame_start = 1; scene.frame_end = 250; scene.frame_set(82)
scene.render.engine = 'BLENDER_EEVEE_NEXT'
scene.cycles.use_denoising = False
scene.cycles.samples = 128
scene.cycles.sampling_pattern = 'TABULATED_SOBOL'
scene.cycles.use_adaptive_sampling = False
scene.cycles.use_light_tree = False
scene.view_settings.view_transform = 'Filmic'
bpy.context.view_layer.update()

# ---- added for rendering (the .blend has no active camera and no usable light): camera, sun
cam_auto = bpy.data.cameras.new('AutoCamera')
cam_auto.lens = 50.0
cam_auto.sensor_width = 36.0
cam_auto.clip_end = 1000.0
ob_auto_camera = bpy.data.objects.new('AutoCamera', cam_auto)
scene.collection.objects.link(ob_auto_camera)
ob_auto_camera.location = (33.9112, -33.7296, 24.3394)
ob_auto_camera.rotation_euler = (1.09748, -7.21219e-08, 0.694738)
scene.camera = ob_auto_camera
light_auto_sun = bpy.data.lights.new('AutoSun', 'SUN')
light_auto_sun.energy = 3.0
light_auto_sun.angle = 0.0523599
ob_auto_sun = bpy.data.objects.new('AutoSun', light_auto_sun)
scene.collection.objects.link(ob_auto_sun)
ob_auto_sun.rotation_euler = (0.872665, 0.174533, 0.523599)
bpy.context.view_layer.update()
